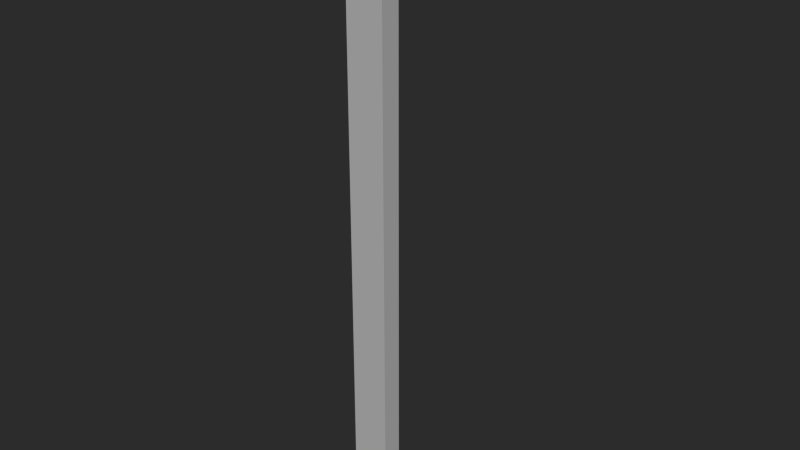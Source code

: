 # Source: level1.blend  (saved by Blender 2.69.0; exported with 4.5.12 LTS)
import bpy
from mathutils import Matrix  # noqa: F401  (used for matrix-valued properties, if any)

bpy.ops.wm.read_factory_settings(use_empty=True)
scene = bpy.context.scene
scene.name = 'Scene'

# ---- collections
col_collection_1 = bpy.data.collections.new('Collection 1'); scene.collection.children.link(col_collection_1)

# ---- materials (node trees are filled in below, after node groups)
mat_stone = bpy.data.materials.new('Stone')
mat_stone.alpha_threshold = 0.0
mat_stone.use_transparent_shadow = False
mat_stone.diffuse_color = (0.49, 0.49, 0.49, 1.0)
mat_stone.roughness = 0.5
mat_stone.line_color = (0.0, 0.0, 0.0, 1.0)
mat_switch_002 = bpy.data.materials.new('Switch.002')
mat_switch_002.alpha_threshold = 0.0
mat_switch_002.use_transparent_shadow = False
mat_switch_002.diffuse_color = (0.8412, 0.8412, 0.8412, 1.0)
mat_switch_002.roughness = 0.5
mat_switch_002.line_color = (0.0, 0.0, 0.0, 1.0)
mat_switch2 = bpy.data.materials.new('Switch2')
mat_switch2.alpha_threshold = 0.0
mat_switch2.use_transparent_shadow = False
mat_switch2.diffuse_color = (0.3844, 0.3844, 0.3844, 1.0)
mat_switch2.roughness = 0.5
mat_switch2.line_color = (0.0, 0.0, 0.0, 1.0)
mat_darkstone_006 = bpy.data.materials.new('DarkStone.006')
mat_darkstone_006.alpha_threshold = 0.0
mat_darkstone_006.use_transparent_shadow = False
mat_darkstone_006.diffuse_color = (0.152, 0.152, 0.152, 1.0)
mat_darkstone_006.roughness = 0.5
mat_darkstone_006.line_color = (0.0, 0.0, 0.0, 1.0)
mat_darkstone = bpy.data.materials.new('DarkStone')
mat_darkstone.alpha_threshold = 0.0
mat_darkstone.use_transparent_shadow = False
mat_darkstone.diffuse_color = (0.152, 0.152, 0.152, 1.0)
mat_darkstone.roughness = 0.5
mat_darkstone.line_color = (0.0, 0.0, 0.0, 1.0)
mat_material_001 = bpy.data.materials.new('Material.001')
mat_material_001.alpha_threshold = 0.0
mat_material_001.use_transparent_shadow = False
mat_material_001.diffuse_color = (0.3931, 0.3931, 0.3931, 1.0)
mat_material_001.roughness = 0.5
mat_material_001.line_color = (0.0, 0.0, 0.0, 1.0)
mat_material_002 = bpy.data.materials.new('Material.002')
mat_material_002.alpha_threshold = 0.0
mat_material_002.use_transparent_shadow = False
mat_material_002.diffuse_color = (0.2738, 0.2738, 0.2738, 1.0)
mat_material_002.roughness = 0.5
mat_material_002.line_color = (0.0, 0.0, 0.0, 1.0)
mat_stone_008 = bpy.data.materials.new('Stone.008')
mat_stone_008.alpha_threshold = 0.0
mat_stone_008.use_transparent_shadow = False
mat_stone_008.diffuse_color = (0.49, 0.49, 0.49, 1.0)
mat_stone_008.roughness = 0.5
mat_stone_008.line_color = (0.0, 0.0, 0.0, 1.0)
mat_darkstone_008 = bpy.data.materials.new('DarkStone.008')
mat_darkstone_008.alpha_threshold = 0.0
mat_darkstone_008.use_transparent_shadow = False
mat_darkstone_008.diffuse_color = (0.152, 0.152, 0.152, 1.0)
mat_darkstone_008.roughness = 0.5
mat_darkstone_008.line_color = (0.0, 0.0, 0.0, 1.0)
mat_stone_009 = bpy.data.materials.new('Stone.009')
mat_stone_009.alpha_threshold = 0.0
mat_stone_009.use_transparent_shadow = False
mat_stone_009.diffuse_color = (0.49, 0.49, 0.49, 1.0)
mat_stone_009.roughness = 0.5
mat_stone_009.line_color = (0.0, 0.0, 0.0, 1.0)
mat_darkstone_009 = bpy.data.materials.new('DarkStone.009')
mat_darkstone_009.alpha_threshold = 0.0
mat_darkstone_009.use_transparent_shadow = False
mat_darkstone_009.diffuse_color = (0.152, 0.152, 0.152, 1.0)
mat_darkstone_009.roughness = 0.5
mat_darkstone_009.line_color = (0.0, 0.0, 0.0, 1.0)
mat_exit_002 = bpy.data.materials.new('Exit.002')
mat_exit_002.alpha_threshold = 0.0
mat_exit_002.use_transparent_shadow = False
mat_exit_002.diffuse_color = (0.3343, 0.1586, 0.06393, 1.0)
mat_exit_002.roughness = 0.5
mat_exit_002.line_color = (0.0, 0.0, 0.0, 1.0)
mat_stone_011 = bpy.data.materials.new('Stone.011')
mat_stone_011.alpha_threshold = 0.0
mat_stone_011.use_transparent_shadow = False
mat_stone_011.diffuse_color = (0.49, 0.49, 0.49, 1.0)
mat_stone_011.roughness = 0.5
mat_stone_011.line_color = (0.0, 0.0, 0.0, 1.0)
mat_darkstone_011 = bpy.data.materials.new('DarkStone.011')
mat_darkstone_011.alpha_threshold = 0.0
mat_darkstone_011.use_transparent_shadow = False
mat_darkstone_011.diffuse_color = (0.152, 0.152, 0.152, 1.0)
mat_darkstone_011.roughness = 0.5
mat_darkstone_011.line_color = (0.0, 0.0, 0.0, 1.0)
mat_stone_012 = bpy.data.materials.new('Stone.012')
mat_stone_012.alpha_threshold = 0.0
mat_stone_012.use_transparent_shadow = False
mat_stone_012.diffuse_color = (0.49, 0.49, 0.49, 1.0)
mat_stone_012.roughness = 0.5
mat_stone_012.line_color = (0.0, 0.0, 0.0, 1.0)
mat_darkstone_012 = bpy.data.materials.new('DarkStone.012')
mat_darkstone_012.alpha_threshold = 0.0
mat_darkstone_012.use_transparent_shadow = False
mat_darkstone_012.diffuse_color = (0.152, 0.152, 0.152, 1.0)
mat_darkstone_012.roughness = 0.5
mat_darkstone_012.line_color = (0.0, 0.0, 0.0, 1.0)
mat_switch_003 = bpy.data.materials.new('Switch.003')
mat_switch_003.alpha_threshold = 0.0
mat_switch_003.use_transparent_shadow = False
mat_switch_003.diffuse_color = (0.05127, 0.01444, 0.09306, 1.0)
mat_switch_003.roughness = 0.5
mat_switch_003.line_color = (0.0, 0.0, 0.0, 1.0)

# ---- material node trees

# ---- world
world_world = bpy.data.worlds.new('World'); scene.world = world_world
world_world.color = (0.02539, 0.02539, 0.02539)
world_world.use_sun_shadow = False
world_world.sun_shadow_jitter_overblur = 0.0
world_world.cycles.sampling_method = 'MANUAL'
world_world.cycles.sample_map_resolution = 256

# ---- cameras
cam_playercam = bpy.data.cameras.new('PlayerCam')
cam_playercam.clip_end = 100.0
cam_playercam.lens = 35.0
cam_playercam.sensor_width = 32.0
cam_playercam.sensor_height = 18.0
cam_playercam.dof.focus_distance = 0.0
cam_playercam.dof.aperture_fstop = 128.0

# ---- meshes
me_plane_002 = bpy.data.meshes.new('Plane.002')
me_plane_002.from_pydata([(0.0, -1.5, -1.667), (0.0, 1.5, -1.667), (0.0, -1.5, -0.6667), (0.0, 1.5, -0.6667), (0.0, -1.5, 2.333), (0.0, 1.5, 2.333)], [], [(3, 5, 4, 2, 0, 1)])
me_plane_002.use_remesh_preserve_volume = False
me_plane_002.use_remesh_preserve_attributes = False
me_plane_002.use_mirror_vertex_groups = False
me_plane_002.update()
me_plane_001 = bpy.data.meshes.new('Plane.001')
me_plane_001.from_pydata([(2.0, -17.0, 0.0), (-1.0, -17.0, 0.0), (2.0, 4.0, 0.0), (-1.0, 4.0, 0.0), (2.0, 7.0, 0.0), (-1.0, 7.0, 0.0), (-9.0, 4.0, 0.0), (-9.0, 7.0, 0.0), (2.0, -20.0, 0.0), (-1.0, -20.0, 0.0), (-10.0, -17.0, 0.0), (-10.0, -20.0, 0.0), (2.0, -17.0, 4.0), (-1.0, -17.0, 4.0), (2.0, 4.0, 4.0), (-1.0, 4.0, 4.0), (2.0, 7.0, 4.0), (-1.0, 7.0, 4.0), (-9.0, 4.0, 4.0), (-9.0, 7.0, 4.0), (2.0, -20.0, 4.0), (-1.0, -20.0, 4.0), (-10.0, -17.0, 4.0), (-10.0, -20.0, 4.0)], [], [(1, 0, 2, 3), (3, 2, 4, 5), (3, 5, 7, 6), (0, 1, 9, 8), (9, 1, 10, 11), (13, 15, 14, 12), (15, 17, 16, 14), (15, 18, 19, 17), (12, 20, 21, 13), (21, 23, 22, 13), (1, 13, 22, 10), (11, 23, 21, 9), (8, 20, 12, 0), (9, 21, 20, 8), (5, 17, 19, 7), (6, 18, 15, 3), (2, 14, 16, 4), (4, 16, 17, 5), (0, 12, 14, 2), (3, 15, 13, 1)])
me_plane_001.materials.append(mat_stone)
me_plane_001.use_remesh_preserve_volume = False
me_plane_001.use_remesh_preserve_attributes = False
me_plane_001.use_mirror_vertex_groups = False
me_plane_001.update()
me_plane = bpy.data.meshes.new('Plane')
me_plane.from_pydata([(1.0, -3.0, -3.0), (-2.0, -3.0, -3.0), (1.0, 10.0, -3.0), (-2.0, 10.0, -3.0), (1.0, -6.0, -3.0), (-2.0, -6.0, -3.0), (11.0, -3.0, -3.0), (11.0, -6.0, -3.0), (1.0, -3.0, 1.0), (-2.0, -3.0, 1.0), (1.0, 10.0, 1.0), (-2.0, 10.0, 1.0), (1.0, -6.0, 1.0), (-2.0, -6.0, 1.0), (11.0, -3.0, 1.0), (11.0, -6.0, 1.0)], [], [(1, 0, 2, 3), (0, 1, 5, 4), (0, 4, 7, 6), (9, 11, 10, 8), (8, 12, 13, 9), (8, 14, 15, 12), (4, 12, 15, 7), (6, 14, 8, 0), (1, 9, 13, 5), (5, 13, 12, 4), (0, 8, 10, 2), (3, 11, 9, 1)])
me_plane.materials.append(mat_stone)
me_plane.use_remesh_preserve_volume = False
me_plane.use_remesh_preserve_attributes = False
me_plane.use_mirror_vertex_groups = False
me_plane.update()
me_cube_001 = bpy.data.meshes.new('Cube.001')
me_cube_001.from_pydata([(-0.7776, -0.7776, -0.7776), (-0.7776, -0.7776, 0.7776), (-0.7776, 0.7776, -0.7776), (-0.7776, 0.7776, 0.7776), (0.7776, -0.7776, -0.7776), (0.7776, -0.7776, 0.7776), (0.7776, 0.7776, -0.7776), (0.7776, 0.7776, 0.7776)], [], [(1, 3, 2, 0), (3, 7, 6, 2), (7, 5, 4, 6), (5, 1, 0, 4), (0, 2, 6, 4), (5, 7, 3, 1)])
me_cube_001.use_remesh_preserve_volume = False
me_cube_001.use_remesh_preserve_attributes = False
me_cube_001.use_mirror_vertex_groups = False
me_cube_001.update()
me_cube_011 = bpy.data.meshes.new('Cube.011')
me_cube_011.from_pydata([(-0.1, -0.4, -0.4), (-0.1, -0.4, 0.4), (-0.1, 0.4, -0.4), (-0.1, 0.4, 0.4), (0.1, -0.4, -0.4), (0.1, -0.4, 0.4), (0.1, 0.4, -0.4), (0.1, 0.4, 0.4), (-0.1, -0.4, 0.0), (-0.1, 0.0, 0.4), (-0.1, 0.4, 0.0), (-0.1, 0.0, -0.4), (-0.1, -0.4, 0.2), (-0.1, 0.2, 0.4), (-0.1, 0.4, -0.2), (-0.1, -0.2, -0.4), (-0.1, -0.4, -0.2), (-0.1, -0.2, 0.4), (-0.1, 0.4, 0.2), (-0.1, 0.2, -0.4), (-0.1, -0.4, 0.3), (-0.1, 0.3, 0.4), (-0.1, 0.4, -0.3), (-0.1, -0.3, -0.4), (-0.1, -0.4, -0.1), (-0.1, -0.1, 0.4), (-0.1, 0.4, 0.1), (-0.1, 0.1, -0.4), (-0.1, 0.0, -0.3), (-0.1, -0.3, 0.0), (-0.1, -0.4, 0.1), (-0.1, 0.1, 0.4), (-0.1, 0.4, -0.1), (-0.1, -0.1, -0.4), (-0.1, -0.4, -0.3), (-0.1, -0.3, 0.4), (-0.1, 0.4, 0.3), (-0.1, 0.3, -0.4), (-0.1, 0.0, 0.3), (-0.1, 0.3, 0.0), (-0.1, 0.2, 0.3), (-0.1, 0.3, 0.2), (-0.1, -0.2, 0.3), (-0.1, -0.3, 0.2), (-0.1, -0.2, -0.3), (-0.1, -0.3, -0.2), (-0.1, 0.2, -0.3), (-0.1, 0.3, -0.2), (-0.1, 0.3, -0.1), (-0.1, 0.1, -0.3), (-0.1, -0.3, -0.1), (-0.1, -0.3, -0.3), (-0.1, -0.1, 0.3), (-0.1, -0.3, 0.3), (-0.1, -0.3, 0.1), (-0.1, 0.3, 0.3), (-0.1, 0.1, 0.3), (-0.1, 0.3, 0.1), (-0.1, -0.1, -0.3), (-0.1, 0.3, -0.3)], [], [(3, 7, 6, 2, 22, 14, 32, 10, 26, 18, 36), (7, 5, 4, 6), (5, 1, 20, 12, 30, 8, 24, 16, 34, 0, 4), (0, 23, 15, 33, 11, 27, 19, 37, 2, 6, 4), (5, 7, 3, 21, 13, 31, 9, 25, 17, 35, 1), (26, 10, 32, 14, 22, 59, 47, 48, 39, 57, 41, 55, 36, 18), (59, 22, 2, 37, 19, 27, 11, 33, 15, 23, 51, 44, 58, 28, 49, 46), (52, 38, 56, 40, 55, 41, 57, 39, 48, 47, 59, 46, 49, 28, 58, 44, 51, 45, 50, 29, 54, 43, 53, 42), (17, 25, 9, 31, 13, 21, 3, 36, 55, 40, 56, 38, 52, 42, 53, 20, 1, 35), (50, 45, 51, 23, 0, 34, 16, 24, 8, 30, 12, 20, 53, 43, 54, 29)])
me_cube_011.polygons.foreach_set('material_index', [1, 0, 1, 1, 1, 2, 2, 0, 2, 2])
me_cube_011.materials.append(mat_switch_002)
me_cube_011.materials.append(mat_switch2)
me_cube_011.materials.append(mat_darkstone_006)
me_cube_011.use_remesh_preserve_volume = False
me_cube_011.use_remesh_preserve_attributes = False
me_cube_011.use_mirror_vertex_groups = False
me_cube_011.update()
me_plane_006 = bpy.data.meshes.new('Plane.006')
me_plane_006.from_pydata([(15.5, -5.0, -7.5), (15.5, -2.0, -7.5), (15.5, -1.0, -7.5), (15.5, -6.0, -7.5), (14.5, -5.0, -7.5), (14.5, -2.0, -7.5), (14.5, -1.0, -7.5), (14.5, -6.0, -7.5), (15.5, 7.0, -7.5), (14.5, 7.0, -7.5), (15.5, 8.0, -7.5), (14.5, 8.0, -7.5), (15.5, -7.0, -7.5), (14.5, -7.0, -7.5), (15.5, -8.0, -7.5), (14.5, -8.0, -7.5), (4.5, -5.0, -7.5), (4.5, -2.0, -7.5), (4.5, -1.0, -7.5), (4.5, -6.0, -7.5), (4.5, 7.0, -7.5), (4.5, 8.0, -7.5), (4.5, -7.0, -7.5), (4.5, -8.0, -7.5), (2.5, -5.0, -7.5), (2.5, -2.0, -7.5), (2.5, -1.0, -7.5), (2.5, -6.0, -7.5), (2.5, 7.0, -7.5), (2.5, 8.0, -7.5), (2.5, -7.0, -7.5), (2.5, -8.0, -7.5), (-1.5, -5.0, -7.5), (-1.5, -2.0, -7.5), (-1.5, -1.0, -7.5), (-1.5, -6.0, -7.5), (-1.5, 7.0, -7.5), (-1.5, 8.0, -7.5), (-1.5, -7.0, -7.5), (-1.5, -8.0, -7.5), (-0.5, -5.0, -7.5), (-0.5, -2.0, -7.5), (-0.5, -1.0, -7.5), (-0.5, -6.0, -7.5), (-0.5, 7.0, -7.5), (-0.5, 8.0, -7.5), (-0.5, -7.0, -7.5), (-0.5, -8.0, -7.5), (-11.5, 8.0, -3.5), (-11.5, 7.0, -3.5), (-11.5, -7.0, -3.5), (-11.5, -7.0, -2.5), (-11.5, 7.0, -2.5), (-11.5, 8.0, -2.5), (-11.5, -8.0, -2.5), (-11.5, -8.0, -3.5), (15.5, -5.0, -3.5), (15.5, -2.0, -3.5), (15.5, -1.0, -3.5), (15.5, -6.0, -3.5), (14.5, -1.0, -3.5), (14.5, -2.0, -3.5), (14.5, -5.0, -3.5), (14.5, -6.0, -3.5), (15.5, 7.0, -3.5), (14.5, 7.0, -3.5), (15.5, 8.0, -3.5), (14.5, 8.0, -3.5), (14.5, -7.0, -3.5), (15.5, -7.0, -3.5), (14.5, -8.0, -3.5), (15.5, -8.0, -3.5), (4.5, 8.0, -3.5), (4.5, 7.0, -3.5), (4.5, -7.0, -3.5), (4.5, -8.0, -3.5), (2.5, 8.0, -3.5), (2.5, 7.0, -3.5), (2.5, -7.0, -3.5), (2.5, -8.0, -3.5), (-1.5, 8.0, -3.5), (-1.5, 7.0, -3.5), (-1.5, -7.0, -3.5), (-1.5, -8.0, -3.5), (-0.5, -2.0, -3.5), (-0.5, -5.0, -3.5), (-0.5, -1.0, -3.5), (-0.5, -6.0, -3.5), (-0.5, 7.0, -3.5), (-0.5, 8.0, -3.5), (-0.5, -7.0, -3.5), (-0.5, -8.0, -3.5), (-1.5, -2.0, -3.5), (-1.5, -5.0, -3.5), (-1.5, -1.0, -3.5), (-1.5, -6.0, -3.5), (-11.5, -5.0, -2.5), (-11.5, -5.0, -3.5), (-11.5, -2.0, -3.5), (-11.5, -2.0, -2.5), (15.5, -1.0, -2.5), (15.5, -2.0, -2.5), (15.5, -5.0, -2.5), (15.5, -6.0, -2.5), (14.5, -1.0, -2.5), (14.5, -2.0, -2.5), (14.5, -5.0, -2.5), (14.5, -6.0, -2.5), (15.5, 7.0, -2.5), (14.5, 7.0, -2.5), (15.5, 8.0, -2.5), (14.5, 8.0, -2.5), (14.5, -7.0, -2.5), (15.5, -7.0, -2.5), (14.5, -8.0, -2.5), (15.5, -8.0, -2.5), (4.5, 8.0, -2.5), (4.5, 7.0, -2.5), (4.5, -7.0, -2.5), (4.5, -8.0, -2.5), (2.5, 8.0, -2.5), (2.5, 7.0, -2.5), (2.5, -7.0, -2.5), (2.5, -8.0, -2.5), (-1.5, 8.0, -2.5), (-1.5, 7.0, -2.5), (-1.5, -7.0, -2.5), (-1.5, -8.0, -2.5), (-0.5, -2.0, -2.5), (-0.5, -5.0, -2.5), (-0.5, -1.0, -2.5), (-0.5, -6.0, -2.5), (-0.5, 7.0, -2.5), (-0.5, 8.0, -2.5), (-0.5, -7.0, -2.5), (-0.5, -8.0, -2.5), (-1.5, -2.0, -2.5), (-1.5, -5.0, -2.5), (-1.5, -1.0, -2.5), (-1.5, -6.0, -2.5), (-11.5, -1.0, -3.5), (-11.5, -1.0, -2.5), (-11.5, -6.0, -2.5), (-11.5, -6.0, -3.5), (-14.5, -6.0, -2.5), (-14.5, -7.0, -2.5), (-14.5, 7.0, -2.5), (-14.5, -1.0, -2.5), (-14.5, -7.0, -3.5), (-14.5, -8.0, -3.5), (-14.5, -6.0, -3.5), (-14.5, 8.0, -3.5), (-14.5, 7.0, -3.5), (-14.5, -1.0, -3.5), (-14.5, 8.0, -2.5), (-14.5, -5.0, -2.5), (-14.5, -2.0, -2.5), (-14.5, -8.0, -2.5), (-14.5, -5.0, -3.5), (-14.5, -2.0, -3.5), (-15.5, -6.0, -2.5), (-15.5, -7.0, -2.5), (-15.5, 7.0, -2.5), (-15.5, -1.0, -2.5), (-15.5, -7.0, -3.5), (-15.5, -8.0, -3.5), (-15.5, -6.0, -3.5), (-15.5, 8.0, -3.5), (-15.5, 7.0, -3.5), (-15.5, -1.0, -3.5), (-15.5, 8.0, -2.5), (-15.5, -5.0, -2.5), (-15.5, -2.0, -2.5), (-15.5, -8.0, -2.5), (-15.5, -5.0, -3.5), (-15.5, -2.0, -3.5), (-14.5, -6.0, 1.5), (-14.5, -7.0, 1.5), (-1.5, 7.0, 1.5), (-11.5, 7.0, 1.5), (-11.5, 8.0, 1.5), (-1.5, 8.0, 1.5), (-11.5, -8.0, 1.5), (-1.5, -8.0, 1.5), (-1.5, -7.0, 1.5), (-11.5, -7.0, 1.5), (15.5, -1.0, 1.5), (15.5, -2.0, 1.5), (15.5, -5.0, 1.5), (15.5, -6.0, 1.5), (14.5, -1.0, 1.5), (14.5, -2.0, 1.5), (14.5, -5.0, 1.5), (14.5, -6.0, 1.5), (15.5, 7.0, 1.5), (14.5, 7.0, 1.5), (15.5, 8.0, 1.5), (14.5, 8.0, 1.5), (14.5, -7.0, 1.5), (15.5, -7.0, 1.5), (14.5, -8.0, 1.5), (15.5, -8.0, 1.5), (4.5, 8.0, 1.5), (4.5, 7.0, 1.5), (4.5, -7.0, 1.5), (4.5, -8.0, 1.5), (2.5, 8.0, 1.5), (2.5, 7.0, 1.5), (2.5, -7.0, 1.5), (2.5, -8.0, 1.5), (-14.5, 7.0, 1.5), (-14.5, -1.0, 1.5), (-15.5, -7.0, 1.5), (-15.5, -6.0, 1.5), (-14.5, -5.0, 1.5), (-14.5, -2.0, 1.5), (-14.5, -8.0, 1.5), (-14.5, 8.0, 1.5), (-15.5, -1.0, 1.5), (-15.5, 7.0, 1.5), (-15.5, -5.0, 1.5), (-15.5, -2.0, 1.5), (-15.5, -8.0, 1.5), (-15.5, 8.0, 1.5), (-14.5, -6.0, 2.5), (-14.5, -7.0, 2.5), (-1.5, 7.0, 2.5), (-11.5, 7.0, 2.5), (-11.5, 8.0, 2.5), (-1.5, 8.0, 2.5), (-11.5, -8.0, 2.5), (-1.5, -8.0, 2.5), (-1.5, -7.0, 2.5), (-11.5, -7.0, 2.5), (15.5, -1.0, 2.5), (15.5, -2.0, 2.5), (15.5, -5.0, 2.5), (15.5, -6.0, 2.5), (14.5, -1.0, 2.5), (14.5, -2.0, 2.5), (14.5, -5.0, 2.5), (14.5, -6.0, 2.5), (15.5, 7.0, 2.5), (14.5, 7.0, 2.5), (15.5, 8.0, 2.5), (14.5, 8.0, 2.5), (14.5, -7.0, 2.5), (15.5, -7.0, 2.5), (14.5, -8.0, 2.5), (15.5, -8.0, 2.5), (4.5, 8.0, 2.5), (4.5, 7.0, 2.5), (4.5, -7.0, 2.5), (4.5, -8.0, 2.5), (2.5, 8.0, 2.5), (2.5, 7.0, 2.5), (2.5, -7.0, 2.5), (2.5, -8.0, 2.5), (-14.5, 7.0, 2.5), (-14.5, -1.0, 2.5), (-15.5, -7.0, 2.5), (-15.5, -6.0, 2.5), (-14.5, -5.0, 2.5), (-14.5, -2.0, 2.5), (-14.5, -8.0, 2.5), (-14.5, 8.0, 2.5), (-15.5, -1.0, 2.5), (-15.5, 7.0, 2.5), (-15.5, -5.0, 2.5), (-15.5, -2.0, 2.5), (-15.5, -8.0, 2.5), (-15.5, 8.0, 2.5), (14.5, -1.0, -3.0), (4.5, -7.0, -3.0), (14.5, 7.0, -3.0), (14.5, -2.0, -3.0), (14.5, -7.0, -3.0), (4.5, 7.0, -3.0), (2.5, -7.0, -3.0), (14.5, -6.0, -3.0), (14.5, -5.0, -3.0), (2.5, 7.0, -3.0), (-1.5, -7.0, -3.0), (-1.5, 7.0, -3.0), (-0.5, -2.0, -3.0), (-0.5, -5.0, -3.0), (-0.5, -1.0, -3.0), (-0.5, 7.0, -3.0), (-1.5, 8.0, 6.5), (-11.5, 8.0, 6.5), (-11.5, 7.0, 6.5), (-1.5, 7.0, 6.5), (-14.5, -7.0, 6.5), (-14.5, -6.0, 6.5), (-0.5, -8.0, 1.5), (-0.5, 8.0, 1.5), (-0.5, -8.0, 2.5), (-0.5, -7.0, 2.5), (-0.5, 7.0, 2.5), (-0.5, 8.0, 2.5), (-11.5, -8.0, 6.5), (-1.5, -8.0, 6.5), (-1.5, -7.0, 6.5), (-11.5, -7.0, 6.5), (-0.5, -7.0, 6.5), (-0.5, 8.0, 6.5), (-14.5, 7.0, 6.5), (-14.5, -1.0, 6.5), (-15.5, -7.0, 6.5), (-15.5, -6.0, 6.5), (-14.5, -2.0, 6.5), (-14.5, -8.0, 6.5), (-14.5, 8.0, 6.5), (-15.5, -1.0, 6.5), (-15.5, 7.0, 6.5), (-15.5, -2.0, 6.5), (-15.5, -8.0, 6.5), (-15.5, 8.0, 6.5), (-0.5, -8.0, 6.5), (-0.5, 7.0, 6.5), (-15.5, -1.0, 7.5), (-14.5, -1.0, 7.5), (-14.5, 8.0, 7.5), (-14.5, 7.0, 7.5), (-14.5, -7.0, 7.5), (-14.5, -8.0, 7.5), (-14.5, -2.0, 7.5), (-14.5, -6.0, 7.5), (-15.5, -6.0, 7.5), (-15.5, -7.0, 7.5), (-11.5, 8.0, 7.5), (-11.5, 7.0, 7.5), (-0.5, 8.0, 7.5), (-1.5, 8.0, 7.5), (-0.5, -7.0, 7.5), (-1.5, -7.0, 7.5), (-1.5, -8.0, 7.5), (-1.5, 7.0, 7.5), (-11.5, -7.0, 7.5), (-11.5, -8.0, 7.5), (-15.5, 7.0, 7.5), (-15.5, -2.0, 7.5), (-15.5, -8.0, 7.5), (-15.5, 8.0, 7.5), (-0.5, -8.0, 7.5), (-0.5, 7.0, 7.5), (-14.5, -5.0, 6.5), (-15.5, -5.0, 6.5), (-14.5, -5.0, 7.5), (-15.5, -5.0, 7.5), (-11.5, -6.0, 2.5), (-11.5, -1.0, 2.5), (-11.5, -5.0, 2.5), (-11.5, -2.0, 2.5), (-0.5, -6.0, -2.5), (-0.5, -7.0, -2.5), (-1.5, -7.0, -2.5), (-1.5, -6.0, -2.5), (-0.5, -6.0, -2.5), (-0.5, -7.0, -2.5), (-1.5, -7.0, -2.5), (-1.5, -6.0, -2.5), (1.5, -6.0, -3.5), (1.5, -7.0, -3.5), (1.5, -6.0, -2.5), (1.5, -7.0, -2.5), (-0.5, -4.595, -3.5), (1.5, -5.0, -3.5), (1.5, -4.595, -3.5), (-0.5, -5.0, -4.5), (-0.5, -6.0, -4.5), (-0.5, -7.0, -4.5), (1.5, -6.0, -4.5), (1.5, -7.0, -4.5), (1.5, -5.0, -4.5), (1.5, -4.595, -4.5), (-0.5, -4.595, -4.5), (-11.5, -1.0, 1.5), (-11.5, -2.0, 1.5), (-11.5, 7.0, 1.5), (-11.5, -5.0, 1.5), (-11.5, -6.0, 1.5), (-11.5, -7.0, 1.5), (0.5, -7.0, 1.5), (0.5, 7.0, 1.5), (-1.5, 0.0, 1.5), (-0.5, -7.0, 1.5), (-1.5, 3.5, 1.5), (-0.5, 7.0, 1.5), (-1.5, -3.5, 1.5), (-0.5, 0.0, 1.5), (-0.5, -3.5, 1.5), (-0.5, 3.5, 1.5)], [], [(10, 11, 67, 66), (2, 8, 64, 58), (9, 6, 60, 65), (11, 21, 72, 67), (305, 288, 333, 332), (160, 161, 212, 213), (0, 1, 5, 4), (36, 28, 77, 81), (159, 158, 174, 175), (5, 1, 57, 61), (30, 38, 82, 78), (148, 149, 165, 164), (5, 6, 18, 17), (6, 9, 20, 18), (13, 7, 19, 22), (7, 4, 16, 19), (0, 4, 62, 56), (4, 5, 17, 16), (17, 18, 26, 25), (20, 9, 65, 73), (308, 316, 342, 329), (19, 16, 24, 27), (16, 17, 25, 24), (22, 19, 27, 30), (18, 20, 28, 26), (114, 115, 201, 200), (126, 139, 142, 51), (27, 24, 32, 35), (24, 25, 33, 32), (30, 27, 35, 38), (26, 28, 36, 34), (25, 26, 34, 33), (4, 7, 63, 62), (35, 32, 40, 43), (32, 33, 41, 40), (38, 35, 43, 46), (34, 36, 44, 42), (33, 34, 42, 41), (83, 127, 54, 55), (6, 5, 61, 60), (13, 22, 74, 68), (138, 125, 52, 141), (23, 15, 70, 75), (47, 39, 83, 91), (72, 76, 120, 116), (281, 277, 117, 121), (280, 279, 107, 106), (273, 278, 122, 118), (82, 83, 55, 50), (272, 275, 105, 104), (79, 75, 119, 123), (95, 82, 50, 143), (139, 137, 96, 142), (93, 95, 143, 97), (67, 72, 116, 111), (136, 138, 141, 99), (277, 274, 109, 117), (94, 92, 98, 140), (276, 273, 118, 112), (81, 94, 140, 49), (75, 70, 114, 119), (91, 83, 127, 135), (40, 41, 84, 85), (8, 10, 66, 64), (41, 42, 86, 84), (80, 81, 49, 48), (43, 40, 85, 87), (12, 3, 59, 69), (49, 140, 153, 152), (42, 44, 88, 86), (7, 13, 68, 63), (15, 14, 71, 70), (46, 43, 87, 90), (31, 23, 75, 79), (14, 12, 69, 71), (22, 30, 78, 74), (44, 36, 81, 88), (28, 20, 73, 77), (37, 45, 89, 80), (21, 29, 76, 72), (3, 0, 56, 59), (170, 162, 219, 223), (121, 117, 203, 207), (106, 107, 193, 192), (107, 112, 198, 193), (161, 173, 222, 212), (118, 122, 208, 204), (104, 105, 191, 190), (157, 54, 182, 216), (124, 53, 180, 181), (113, 103, 189, 199), (172, 171, 220, 221), (101, 100, 186, 187), (202, 206, 254, 250), (129, 128, 136, 137), (143, 50, 148, 150), (96, 99, 156, 155), (128, 130, 138, 136), (98, 97, 158, 159), (48, 49, 152, 151), (131, 129, 137, 139), (278, 282, 126, 122), (274, 272, 104, 109), (99, 141, 147, 156), (283, 281, 121, 125), (58, 64, 108, 100), (140, 98, 159, 153), (66, 67, 111, 110), (285, 284, 128, 129), (284, 286, 130, 128), (64, 66, 110, 108), (65, 60, 272, 274), (286, 287, 132, 130), (69, 59, 103, 113), (279, 276, 112, 107), (59, 56, 102, 103), (86, 88, 287, 286), (70, 71, 115, 114), (57, 58, 100, 101), (71, 69, 113, 115), (287, 283, 125, 132), (1, 2, 58, 57), (80, 89, 133, 124), (61, 57, 56, 62), (123, 119, 205, 209), (275, 61, 62, 280), (56, 57, 101, 102), (38, 39, 83, 82), (35, 38, 82, 95), (37, 36, 81, 80), (36, 34, 94, 81), (32, 35, 95, 93), (34, 33, 92, 94), (33, 32, 93, 92), (137, 136, 99, 96), (92, 93, 97, 98), (124, 80, 48, 53), (51, 145, 177, 185), (134, 131, 354, 355), (130, 132, 125, 138), (163, 172, 221, 218), (102, 101, 187, 188), (153, 159, 175, 169), (103, 102, 188, 189), (147, 146, 210, 211), (51, 142, 144, 145), (53, 48, 151, 154), (55, 54, 157, 149), (141, 52, 146, 147), (50, 55, 149, 148), (108, 110, 196, 194), (97, 143, 150, 158), (142, 96, 155, 144), (166, 164, 161, 160), (167, 168, 162, 170), (168, 169, 163, 162), (164, 165, 173, 161), (175, 174, 171, 172), (169, 175, 172, 163), (174, 166, 160, 171), (150, 148, 164, 166), (171, 160, 213, 220), (151, 152, 168, 167), (105, 106, 192, 191), (152, 153, 169, 168), (146, 52, 179, 210), (154, 151, 167, 170), (149, 157, 173, 165), (158, 150, 166, 174), (111, 116, 202, 197), (211, 210, 258, 259), (200, 201, 249, 248), (216, 182, 230, 264), (177, 176, 224, 225), (192, 193, 241, 240), (188, 187, 235, 236), (193, 198, 246, 241), (185, 177, 225, 233), (190, 191, 239, 238), (191, 192, 240, 239), (199, 189, 237, 247), (210, 179, 227, 258), (209, 205, 253, 257), (189, 188, 236, 237), (217, 223, 271, 265), (180, 217, 265, 228), (187, 186, 234, 235), (222, 216, 264, 270), (194, 196, 244, 242), (197, 202, 250, 245), (184, 185, 233, 232), (196, 197, 245, 244), (116, 120, 206, 202), (115, 113, 199, 201), (162, 163, 218, 219), (54, 127, 183, 182), (126, 51, 185, 184), (173, 157, 216, 222), (301, 318, 344, 336), (144, 155, 214, 176), (154, 170, 223, 217), (122, 126, 184, 386, 383, 208), (119, 114, 200, 205), (156, 147, 211, 215), (109, 104, 190, 195), (125, 121, 207, 384, 388, 178), (112, 118, 204, 198), (155, 156, 215, 214), (145, 144, 176, 177), (100, 108, 194, 186), (52, 125, 178, 179), (117, 109, 195, 203), (110, 111, 197, 196), (53, 154, 217, 180), (228, 265, 312, 289), (237, 236, 240, 241), (235, 234, 238, 239), (238, 234, 242, 243), (243, 242, 244, 245), (237, 241, 246, 247), (247, 246, 248, 249), (248, 246, 252, 253), (243, 245, 250, 251), (253, 252, 256, 257), (251, 250, 254, 255), (231, 296, 318, 301), (262, 346, 293, 224), (235, 239, 240, 236), (265, 271, 317, 312), (346, 262, 268, 347), (298, 299, 305, 319), (232, 233, 303, 302), (270, 264, 311, 316), (230, 231, 301, 300), (262, 263, 269, 268), (267, 266, 313, 314), (259, 258, 306, 307), (213, 212, 260, 261), (201, 199, 247, 249), (219, 218, 266, 267), (176, 214, 262, 224), (294, 209, 257, 296), (215, 211, 259, 263), (255, 256, 252, 251), (179, 178, 226, 227), (205, 200, 248, 253), (214, 215, 263, 262), (195, 190, 238, 243), (212, 222, 270, 260), (181, 180, 228, 229), (198, 204, 252, 246), (186, 194, 242, 234), (295, 181, 229, 299), (223, 219, 267, 271), (182, 183, 231, 230), (203, 195, 243, 251), (203, 195, 198, 204, 208, 383, 386, 391, 390, 392, 388, 384, 207), (392, 387, 178, 388), (297, 256, 255, 298), (184, 232, 226, 178, 387, 385, 389), (251, 252, 246, 243), (81, 77, 281, 283), (63, 68, 276, 279), (85, 84, 284, 285), (84, 86, 286, 284), (105, 275, 280, 106), (88, 81, 283, 287), (78, 82, 282, 278), (68, 74, 273, 276), (73, 65, 274, 277), (60, 61, 275, 272), (74, 78, 278, 273), (62, 63, 279, 280), (77, 73, 277, 281), (87, 85, 285, 129, 131, 134, 90), (269, 263, 310, 315), (206, 295, 299, 254), (183, 294, 296, 231), (255, 254, 299, 298), (257, 256, 297, 296), (314, 313, 320, 340), (309, 308, 329, 328), (312, 317, 343, 322), (47, 31, 79, 91), (91, 79, 123, 135), (135, 123, 209, 294), (133, 124, 181, 295), (120, 133, 295, 206), (127, 135, 294, 183), (76, 89, 133, 120), (29, 45, 89, 76), (296, 297, 304, 318), (299, 229, 288, 305), (258, 227, 290, 306), (263, 259, 307, 310), (260, 270, 316, 308), (233, 225, 292, 303), (225, 224, 293, 292), (271, 267, 314, 317), (264, 230, 300, 311), (227, 226, 291, 290), (297, 298, 319, 304), (226, 232, 302, 291), (261, 260, 308, 309), (229, 228, 289, 288), (335, 334, 345, 337), (323, 322, 343, 340), (325, 324, 329, 342), (339, 338, 324, 325), (331, 330, 322, 323), (321, 323, 340, 320), (324, 327, 328, 329), (336, 335, 338, 339), (345, 332, 333, 337), (344, 334, 335, 336), (337, 333, 330, 331), (326, 321, 320, 341), (289, 312, 322, 330), (304, 319, 345, 334), (317, 314, 340, 343), (319, 305, 332, 345), (346, 347, 315, 310), (300, 301, 336, 339), (318, 304, 334, 344), (316, 311, 325, 342), (288, 289, 330, 333), (311, 300, 339, 325), (348, 326, 341, 349), (310, 307, 306, 290, 291, 302, 303, 292, 293, 346), (326, 348, 327, 324, 338, 335, 337, 331, 323, 321), (327, 348, 349, 328), (262, 352, 353, 263), (224, 350, 352, 262), (259, 263, 353, 351), (224, 225, 233, 350), (258, 259, 351, 227), (379, 377, 141, 52), (377, 378, 99, 141), (380, 96, 99, 378), (381, 142, 96, 380), (381, 382, 51, 142), (354, 357, 361, 358), (131, 139, 357, 354), (139, 126, 356, 357), (126, 134, 355, 356), (359, 358, 361, 360), (355, 354, 358, 359), (357, 356, 360, 361), (356, 355, 359, 360), (363, 362, 364, 365), (366, 85, 369, 376), (364, 362, 367), (363, 90, 371, 373), (370, 372, 373, 371), (370, 369, 374, 372), (374, 369, 376, 375), (367, 362, 372, 374), (87, 85, 369, 370), (367, 374, 375, 368), (90, 87, 370, 371), (362, 363, 373, 372), (367, 368, 364), (350, 233, 382, 381), (350, 381, 380, 352), (352, 380, 378, 353), (351, 353, 378, 377), (227, 351, 377, 379), (391, 389, 385, 390), (386, 184, 389, 391), (390, 385, 387, 392), (365, 364, 358, 359), (364, 368, 366, 358), (375, 376, 366, 368), (313, 315, 341, 320), (266, 269, 315, 313), (220, 213, 261, 268), (218, 221, 269, 266), (221, 220, 268, 269), (349, 341, 315, 347), (328, 349, 347, 309), (347, 268, 261, 309)])
me_plane_006.polygons.foreach_set('material_index', [0, 0, 0, 0, 0, 0, 1, 0, 0, 1, 0, 0, 0, 0, 0, 0, 1, 0, 0, 0, 0, 0, 0, 0, 0, 0, 0, 0, 0, 0, 0, 0, 1, 0, 0, 0, 0, 0, 0, 1, 0, 0, 0, 0, 0, 1, 1, 1, 0, 1, 0, 0, 0, 0, 0, 0, 1, 0, 1, 0, 0, 0, 0, 0, 0, 0, 0, 0, 0, 0, 0, 0, 0, 0, 0, 0, 0, 0, 0, 0, 0, 0, 0, 0, 0, 0, 0, 0, 0, 0, 0, 0, 0, 0, 1, 0, 0, 1, 0, 0, 1, 1, 1, 0, 1, 0, 0, 0, 1, 1, 0, 1, 1, 0, 1, 0, 1, 0, 0, 0, 0, 0, 0, 1, 0, 1, 0, 0, 0, 0, 0, 0, 0, 0, 0, 0, 0, 0, 0, 1, 0, 0, 0, 0, 0, 0, 0, 0, 0, 0, 0, 0, 0, 0, 0, 0, 0, 0, 0, 0, 0, 0, 0, 0, 0, 0, 0, 0, 0, 0, 0, 0, 0, 0, 0, 0, 0, 0, 0, 0, 0, 0, 0, 0, 0, 0, 0, 0, 0, 0, 1, 0, 0, 0, 0, 0, 0, 0, 0, 0, 0, 0, 0, 0, 0, 0, 0, 0, 0, 0, 0, 0, 0, 0, 0, 0, 0, 0, 0, 0, 0, 0, 0, 0, 0, 0, 1, 0, 0, 1, 0, 0, 0, 0, 1, 0, 0, 0, 0, 0, 0, 0, 0, 0, 1, 0, 0, 0, 0, 0, 0, 0, 0, 0, 0, 0, 0, 1, 0, 1, 0, 1, 1, 1, 1, 1, 0, 1, 1, 1, 1, 1, 1, 1, 1, 1, 0, 0, 0, 0, 0, 0, 0, 0, 0, 0, 0, 0, 0, 0, 0, 0, 0, 0, 1, 0, 0, 0, 0, 0, 0, 0, 0, 0, 0, 0, 0, 0, 0, 0, 0, 0, 0, 0, 0, 0, 0, 0, 0, 0, 0, 1, 0, 0, 0, 0, 0, 0, 0, 0, 0, 0, 1, 1, 0, 0, 0, 1, 0, 1, 0, 0, 0, 0, 0, 1, 0, 0, 0, 0, 0, 0, 0, 0, 0, 0, 0, 0, 0, 0, 0, 0, 1, 1, 1, 1, 1, 1, 1, 1, 0, 0, 0, 0, 0, 0, 0, 0, 0, 0, 0])
me_plane_006.materials.append(mat_stone)
me_plane_006.materials.append(mat_darkstone)
me_plane_006.use_remesh_preserve_volume = False
me_plane_006.use_remesh_preserve_attributes = False
me_plane_006.use_mirror_vertex_groups = False
me_plane_006.update()
me_plane_007 = bpy.data.meshes.new('Plane.007')
me_plane_007.from_pydata([(-6.0, -1.0, -2.0), (-6.0, 1.0, -2.0), (-6.0, -1.0, -1.8), (-6.0, 1.0, -1.8), (-5.6, -1.0, -1.8), (-5.6, 1.0, -1.8), (-5.2, -1.0, -1.6), (-5.2, 1.0, -1.6), (-5.6, -1.0, -1.6), (-5.6, 1.0, -1.6), (-5.2, -1.0, -1.4), (-5.2, 1.0, -1.4), (-4.8, -1.0, -1.4), (-4.8, 1.0, -1.4), (-4.4, -1.0, -1.2), (-4.4, 1.0, -1.2), (-4.8, -1.0, -1.2), (-4.8, 1.0, -1.2), (-4.4, -1.0, -1.0), (-4.4, 1.0, -1.0), (-4.0, -1.0, -1.0), (-4.0, 1.0, -1.0), (-3.6, -1.0, -0.8), (-3.6, 1.0, -0.8), (-4.0, -1.0, -0.8), (-4.0, 1.0, -0.8), (-3.6, -1.0, -0.6), (-3.6, 1.0, -0.6), (-3.2, -1.0, -0.6), (-3.2, 1.0, -0.6), (-2.8, -1.0, -0.4), (-2.8, 1.0, -0.4), (-3.2, -1.0, -0.4), (-3.2, 1.0, -0.4), (-2.8, -1.0, -0.2), (-2.8, 1.0, -0.2), (-2.4, -1.0, -0.2), (-2.4, 1.0, -0.2), (-2.0, -1.0, -2.0), (-2.0, 1.0, -2.0), (-2.4, -1.0, 2.384e-07), (-2.4, 1.0, 2.384e-07), (-2.0, -1.0, 2.384e-07), (-2.0, 1.0, 2.384e-07), (2.0, -1.0, -2.0), (2.0, 1.0, -2.0), (2.0, -1.0, 2.384e-07), (2.0, 1.0, 2.384e-07), (-2.0, -1.0, 0.0), (-2.0, 1.0, 0.0), (-2.0, -1.0, 0.2), (-2.0, 1.0, 0.2), (-1.6, -1.0, 0.2), (-1.6, 1.0, 0.2), (-1.2, -1.0, 0.4), (-1.2, 1.0, 0.4), (-1.6, -1.0, 0.4), (-1.6, 1.0, 0.4), (-1.2, -1.0, 0.6), (-1.2, 1.0, 0.6), (-0.8, -1.0, 0.6), (-0.8, 1.0, 0.6), (-0.4, -1.0, 0.8), (-0.4, 1.0, 0.8), (-0.8, -1.0, 0.8), (-0.8, 1.0, 0.8), (-0.4, -1.0, 1.0), (-0.4, 1.0, 1.0), (1.49e-08, -1.0, 1.0), (1.49e-08, 1.0, 1.0), (0.4, -1.0, 1.2), (0.4, 1.0, 1.2), (1.49e-08, -1.0, 1.2), (1.49e-08, 1.0, 1.2), (0.4, -1.0, 1.4), (0.4, 1.0, 1.4), (0.8, -1.0, 1.4), (0.8, 1.0, 1.4), (1.2, -1.0, 1.6), (1.2, 1.0, 1.6), (0.8, -1.0, 1.6), (0.8, 1.0, 1.6), (1.2, -1.0, 1.8), (1.2, 1.0, 1.8), (1.6, -1.0, 1.8), (1.6, 1.0, 1.8), (2.0, -1.0, 0.0), (2.0, 1.0, 0.0), (1.6, -1.0, 2.0), (1.6, 1.0, 2.0), (2.0, -1.0, 2.0), (2.0, 1.0, 2.0)], [], [(39, 43, 47, 45), (5, 4, 8, 9), (2, 4, 5, 3), (1, 0, 2, 3), (8, 6, 7, 9), (39, 1, 3, 5, 9, 7, 11, 13, 17, 15, 19, 21, 25, 23, 27, 29, 33, 31, 35, 37, 41, 43), (13, 12, 16, 17), (10, 12, 13, 11), (7, 6, 10, 11), (16, 14, 15, 17), (21, 20, 24, 25), (18, 20, 21, 19), (38, 42, 40, 36, 34, 30, 32, 28, 26, 22, 24, 20, 18, 14, 16, 12, 10, 6, 8, 4, 2, 0), (15, 14, 18, 19), (24, 22, 23, 25), (29, 28, 32, 33), (26, 28, 29, 27), (23, 22, 26, 27), (32, 30, 31, 33), (35, 34, 36, 37), (31, 30, 34, 35), (39, 38, 0, 1), (41, 40, 42, 43), (37, 36, 40, 41), (45, 47, 46, 44), (42, 38, 44, 46), (43, 42, 46, 47), (38, 39, 45, 44), (87, 91, 90, 86), (53, 52, 56, 57), (50, 52, 53, 51), (49, 48, 50, 51), (56, 54, 55, 57), (87, 49, 51, 53, 57, 55, 59, 61, 65, 63, 67, 69, 73, 71, 75, 77, 81, 79, 83, 85, 89, 91), (61, 60, 64, 65), (58, 60, 61, 59), (55, 54, 58, 59), (64, 62, 63, 65), (69, 68, 72, 73), (66, 68, 69, 67), (86, 90, 88, 84, 82, 78, 80, 76, 74, 70, 72, 68, 66, 62, 64, 60, 58, 54, 56, 52, 50, 48), (63, 62, 66, 67), (72, 70, 71, 73), (77, 76, 80, 81), (74, 76, 77, 75), (71, 70, 74, 75), (80, 78, 79, 81), (83, 82, 84, 85), (79, 78, 82, 83), (87, 86, 48, 49), (89, 88, 90, 91), (85, 84, 88, 89)])
me_plane_007.polygons.foreach_set('material_index', [1, 1, 0, 1, 0, 1, 1, 0, 1, 0, 1, 0, 1, 1, 0, 1, 0, 1, 0, 0, 1, 1, 0, 1, 1, 1, 0, 1, 1, 1, 0, 1, 0, 1, 1, 0, 1, 0, 1, 0, 1, 1, 0, 1, 0, 1, 0, 0, 1, 1, 0, 1])
me_plane_007.materials.append(mat_material_001)
me_plane_007.materials.append(mat_material_002)
me_plane_007.use_remesh_preserve_volume = False
me_plane_007.use_remesh_preserve_attributes = False
me_plane_007.use_mirror_vertex_groups = False
me_plane_007.update()
me_plane_003 = bpy.data.meshes.new('Plane.003')
me_plane_003.from_pydata([(4.5, -13.25, -2.8), (1.5, -13.25, -2.8), (4.5, -12.25, -2.8), (1.5, -12.25, -2.8), (0.5, -13.25, -2.8), (0.5, -12.25, -2.8), (5.5, -13.25, -2.8), (5.5, -12.25, -2.8), (4.5, 1.75, -2.8), (1.5, 1.75, -2.8), (0.5, 1.75, -2.8), (5.5, 1.75, -2.8), (4.5, 2.75, -2.8), (1.5, 2.75, -2.8), (0.5, 2.75, -2.8), (5.5, 2.75, -2.8), (4.5, 5.75, -2.8), (1.5, 5.75, -2.8), (0.5, 5.75, -2.8), (5.5, 5.75, -2.8), (4.5, 6.75, -2.8), (1.5, 6.75, -2.8), (0.5, 6.75, -2.8), (5.5, 6.75, -2.8), (-8.5, 1.75, -2.8), (-8.5, 2.75, -2.8), (-8.5, 5.75, -2.8), (-8.5, 6.75, -2.8), (-9.5, 1.75, -2.8), (-9.5, 2.75, -2.8), (-9.5, 5.75, -2.8), (-9.5, 6.75, -2.8), (4.5, -13.25, -1.8), (1.5, -13.25, -1.8), (4.5, -12.25, -1.8), (1.5, -12.25, -1.8), (0.5, -13.25, -1.8), (0.5, -12.25, -1.8), (5.5, -13.25, -1.8), (5.5, -12.25, -1.8), (4.5, 1.75, -1.8), (1.5, 1.75, -1.8), (0.5, 1.75, -1.8), (5.5, 1.75, -1.8), (4.5, 2.75, -1.8), (1.5, 2.75, -1.8), (0.5, 2.75, -1.8), (5.5, 2.75, -1.8), (4.5, 5.75, -1.8), (1.5, 5.75, -1.8), (0.5, 5.75, -1.8), (5.5, 5.75, -1.8), (4.5, 6.75, -1.8), (1.5, 6.75, -1.8), (0.5, 6.75, -1.8), (5.5, 6.75, -1.8), (-8.5, 1.75, -1.8), (-8.5, 2.75, -1.8), (-8.5, 5.75, -1.8), (-8.5, 6.75, -1.8), (-9.5, 1.75, -1.8), (-9.5, 2.75, -1.8), (-9.5, 5.75, -1.8), (-9.5, 6.75, -1.8), (4.5, -13.25, -0.8), (1.5, -13.25, -0.8), (4.5, -12.25, -0.8), (1.5, -12.25, -0.8), (0.5, -13.25, -0.8), (0.5, -12.25, -0.8), (5.5, -13.25, -0.8), (5.5, -12.25, -0.8), (4.5, 1.75, -0.8), (1.5, 1.75, -0.8), (0.5, 1.75, -0.8), (5.5, 1.75, -0.8), (4.5, 2.75, -0.8), (1.5, 2.75, -0.8), (0.5, 2.75, -0.8), (5.5, 2.75, -0.8), (4.5, 5.75, -0.8), (1.5, 5.75, -0.8), (0.5, 5.75, -0.8), (5.5, 5.75, -0.8), (4.5, 6.75, -0.8), (1.5, 6.75, -0.8), (0.5, 6.75, -0.8), (5.5, 6.75, -0.8), (-8.5, 1.75, -0.8), (-8.5, 2.75, -0.8), (-8.5, 5.75, -0.8), (-8.5, 6.75, -0.8), (-9.5, 1.75, -0.8), (-9.5, 2.75, -0.8), (-9.5, 5.75, -0.8), (-9.5, 6.75, -0.8), (4.5, -13.25, 2.2), (1.5, -13.25, 2.2), (4.5, -12.25, 2.2), (1.5, -12.25, 2.2), (0.5, -13.25, 2.2), (0.5, -12.25, 2.2), (5.5, -13.25, 2.2), (5.5, -12.25, 2.2), (4.5, 1.75, 2.2), (1.5, 1.75, 2.2), (0.5, 1.75, 2.2), (5.5, 1.75, 2.2), (4.5, 2.75, 2.2), (1.5, 2.75, 2.2), (0.5, 2.75, 2.2), (5.5, 2.75, 2.2), (4.5, 5.75, 2.2), (1.5, 5.75, 2.2), (0.5, 5.75, 2.2), (5.5, 5.75, 2.2), (4.5, 6.75, 2.2), (1.5, 6.75, 2.2), (0.5, 6.75, 2.2), (5.5, 6.75, 2.2), (-8.5, 1.75, 2.2), (-8.5, 2.75, 2.2), (-8.5, 5.75, 2.2), (-8.5, 6.75, 2.2), (-9.5, 1.75, 2.2), (-9.5, 2.75, 2.2), (-9.5, 5.75, 2.2), (-9.5, 6.75, 2.2), (4.5, -13.25, 3.2), (1.5, -13.25, 3.2), (4.5, -12.25, 3.2), (1.5, -12.25, 3.2), (0.5, -13.25, 3.2), (0.5, -12.25, 3.2), (5.5, -13.25, 3.2), (5.5, -12.25, 3.2), (4.5, 1.75, 3.2), (1.5, 1.75, 3.2), (0.5, 1.75, 3.2), (5.5, 1.75, 3.2), (4.5, 2.75, 3.2), (1.5, 2.75, 3.2), (0.5, 2.75, 3.2), (5.5, 2.75, 3.2), (4.5, 5.75, 3.2), (1.5, 5.75, 3.2), (0.5, 5.75, 3.2), (5.5, 5.75, 3.2), (4.5, 6.75, 3.2), (1.5, 6.75, 3.2), (0.5, 6.75, 3.2), (5.5, 6.75, 3.2), (-8.5, 1.75, 3.2), (-8.5, 2.75, 3.2), (-8.5, 5.75, 3.2), (-8.5, 6.75, 3.2), (-9.5, 1.75, 3.2), (-9.5, 2.75, 3.2), (-9.5, 5.75, 3.2), (-9.5, 6.75, 3.2)], [], [(1, 3, 2, 0), (1, 4, 5, 3), (2, 7, 6, 0), (2, 8, 11, 7), (5, 10, 9, 3), (3, 9, 8, 2), (8, 12, 15, 11), (10, 14, 13, 9), (9, 13, 12, 8), (12, 16, 19, 15), (14, 18, 17, 13), (13, 17, 16, 12), (16, 20, 23, 19), (18, 22, 21, 17), (17, 21, 20, 16), (18, 26, 27, 22), (14, 25, 26, 18), (10, 24, 25, 14), (26, 30, 31, 27), (25, 29, 30, 26), (24, 28, 29, 25), (33, 32, 34, 35), (58, 50, 82, 90), (43, 47, 79, 75), (53, 54, 86, 85), (46, 57, 89, 78), (35, 34, 40, 41), (41, 45, 77, 73), (61, 60, 92, 93), (41, 40, 44, 45), (50, 49, 81, 82), (46, 45, 49, 50), (45, 44, 48, 49), (39, 43, 75, 71), (34, 32, 64, 66), (63, 62, 94, 95), (35, 41, 73, 67), (46, 50, 58, 57), (36, 33, 65, 68), (48, 44, 76, 80), (57, 58, 62, 61), (59, 63, 95, 91), (30, 29, 61, 62), (19, 23, 55, 51), (1, 0, 32, 33), (23, 20, 52, 55), (24, 10, 42, 56), (0, 6, 38, 32), (20, 21, 53, 52), (22, 27, 59, 54), (28, 24, 56, 60), (6, 7, 39, 38), (27, 31, 63, 59), (4, 1, 33, 36), (31, 30, 62, 63), (7, 11, 43, 39), (29, 28, 60, 61), (11, 15, 47, 43), (21, 22, 54, 53), (15, 19, 51, 47), (5, 4, 36, 37), (10, 5, 37, 42), (65, 67, 99, 97), (67, 73, 105, 99), (69, 68, 100, 101), (79, 83, 115, 111), (86, 91, 123, 118), (85, 86, 118, 117), (88, 74, 106, 120), (75, 79, 111, 107), (95, 94, 126, 127), (73, 77, 109, 105), (91, 95, 127, 123), (82, 81, 113, 114), (72, 66, 98, 104), (92, 88, 120, 124), (57, 61, 93, 89), (47, 51, 83, 79), (62, 58, 90, 94), (37, 36, 68, 69), (42, 37, 69, 74), (51, 55, 87, 83), (33, 35, 67, 65), (40, 34, 66, 72), (49, 48, 80, 81), (56, 42, 74, 88), (55, 52, 84, 87), (54, 59, 91, 86), (52, 53, 85, 84), (32, 38, 70, 64), (44, 40, 72, 76), (60, 56, 88, 92), (38, 39, 71, 70), (45, 46, 78, 77), (118, 123, 155, 150), (117, 118, 150, 149), (120, 106, 138, 152), (107, 111, 143, 139), (127, 126, 158, 159), (123, 127, 159, 155), (124, 120, 152, 156), (106, 101, 133, 138), (153, 142, 146, 154), (141, 140, 144, 145), (145, 146, 142, 141), (71, 75, 107, 103), (89, 93, 125, 121), (81, 80, 112, 113), (94, 90, 122, 126), (83, 87, 119, 115), (64, 70, 102, 96), (93, 92, 124, 125), (87, 84, 116, 119), (70, 71, 103, 102), (76, 72, 104, 108), (78, 89, 121, 110), (84, 85, 117, 116), (68, 65, 97, 100), (77, 78, 110, 109), (90, 82, 114, 122), (80, 76, 108, 112), (66, 64, 96, 98), (74, 69, 101, 106), (129, 131, 133, 132), (130, 128, 134, 135), (130, 135, 139, 136), (133, 131, 137, 138), (136, 139, 143, 140), (138, 137, 141, 142), (140, 143, 147, 144), (144, 147, 151, 148), (146, 145, 149, 150), (145, 144, 148, 149), (146, 150, 155, 154), (138, 142, 153, 152), (154, 155, 159, 158), (152, 153, 157, 156), (111, 115, 147, 143), (101, 100, 132, 133), (103, 107, 139, 135), (137, 136, 140, 141), (96, 128, 129, 97), (115, 119, 151, 147), (96, 102, 134, 128), (125, 124, 156, 157), (119, 116, 148, 151), (102, 103, 135, 134), (157, 158, 126, 125), (116, 117, 149, 148), (100, 97, 129, 132), (157, 153, 154, 158), (131, 129, 128, 130), (137, 131, 130, 136), (98, 96, 97, 99), (104, 98, 99, 105), (108, 104, 105, 109), (110, 114, 113, 109), (108, 109, 113, 112), (122, 114, 110, 121), (126, 122, 121, 125)])
me_plane_003.materials.append(mat_stone)
me_plane_003.use_remesh_preserve_volume = False
me_plane_003.use_remesh_preserve_attributes = False
me_plane_003.use_mirror_vertex_groups = False
me_plane_003.update()
me_cube = bpy.data.meshes.new('Cube')
me_cube.from_pydata([(27.0, 1.5, 36.62), (27.0, -1.5, 36.62), (26.0, -1.5, 36.62), (26.0, 1.5, 36.62), (27.0, 1.5, 37.62), (27.0, -1.5, 37.62), (26.0, -1.5, 37.62), (26.0, 1.5, 37.62), (27.0, 2.5, 36.62), (26.0, 2.5, 36.62), (27.0, 2.5, 37.62), (26.0, 2.5, 37.62), (27.0, -2.5, 36.62), (26.0, -2.5, 36.62), (27.0, -2.5, 37.62), (26.0, -2.5, 37.62), (27.0, 1.5, 41.62), (26.0, 1.5, 41.62), (27.0, -1.5, 41.62), (26.0, -1.5, 41.62), (27.0, 2.5, 41.62), (26.0, 2.5, 41.62), (27.0, -2.5, 41.62), (26.0, -2.5, 41.62), (27.0, 1.5, 42.62), (26.0, 1.5, 42.62), (27.0, 2.5, 42.62), (26.0, 2.5, 42.62), (27.0, -1.5, 42.62), (26.0, -1.5, 42.62), (27.0, -2.5, 42.62), (26.0, -2.5, 42.62), (16.0, -1.5, 36.62), (16.0, 1.5, 36.62), (16.0, -1.5, 37.62), (16.0, 1.5, 37.62), (16.0, 2.5, 36.62), (16.0, 2.5, 37.62), (16.0, -2.5, 36.62), (16.0, -2.5, 37.62), (27.0, 7.5, 36.63), (26.0, 7.5, 36.63), (27.0, 7.5, 37.63), (26.0, 7.5, 37.63), (16.0, 7.5, 36.63), (16.0, 7.5, 37.63), (27.0, -7.5, 36.62), (26.0, -7.5, 36.62), (27.0, -7.5, 37.62), (26.0, -7.5, 37.62), (16.0, -7.5, 36.62), (16.0, -7.5, 37.62), (27.0, -8.5, 36.62), (26.0, -8.5, 36.62), (27.0, -8.5, 37.62), (26.0, -8.5, 37.62), (16.0, -8.5, 36.62), (16.0, -8.5, 37.62), (27.0, 8.5, 36.63), (26.0, 8.5, 36.63), (27.0, 8.5, 37.63), (26.0, 8.5, 37.63), (16.0, 8.5, 36.63), (16.0, 8.5, 37.63), (15.0, -2.5, 36.62), (15.0, -7.5, 36.62), (15.0, -1.5, 36.62), (15.0, 1.5, 36.62), (15.0, -1.5, 37.62), (15.0, 1.5, 37.62), (15.0, 2.5, 36.62), (15.0, 2.5, 37.62), (15.0, -2.5, 37.62), (15.0, 7.5, 36.63), (15.0, 7.5, 37.63), (15.0, -7.5, 37.62), (15.0, -8.5, 36.62), (15.0, -8.5, 37.62), (15.0, 8.5, 36.63), (15.0, 8.5, 37.63), (-15.0, 7.5, 36.63), (-15.0, 7.5, 37.63), (-15.0, -7.5, 36.62), (-15.0, -7.5, 37.62), (-15.0, -8.5, 36.62), (-15.0, -8.5, 37.62), (-15.0, 8.5, 36.63), (-15.0, 8.5, 37.63), (-16.0, 7.5, 36.63), (-16.0, 7.5, 37.63), (-16.0, -7.5, 36.62), (-16.0, -7.5, 37.62), (-16.0, -8.5, 36.62), (-16.0, -8.5, 37.62), (-16.0, 8.5, 36.63), (-16.0, 8.5, 37.63), (-15.0, 2.5, 36.62), (-15.0, 2.5, 37.62), (-16.0, 2.5, 36.62), (-16.0, 2.5, 37.62), (-15.0, 1.5, 36.62), (-15.0, 1.5, 37.62), (-16.0, 1.5, 36.62), (-16.0, 1.5, 37.62), (-15.0, -1.5, 36.62), (-15.0, -1.5, 37.62), (-16.0, -1.5, 36.62), (-16.0, -1.5, 37.62), (-15.0, -2.5, 36.62), (-15.0, -2.5, 37.62), (-16.0, -2.5, 36.62), (-16.0, -2.5, 37.62), (-26.0, -7.5, 37.62), (-26.0, -7.5, 36.62), (-26.0, 7.5, 37.63), (-26.0, 7.5, 36.63), (-26.0, -8.5, 36.62), (-26.0, -8.5, 37.62), (-26.0, 8.5, 36.63), (-26.0, 8.5, 37.63), (-26.0, 2.5, 36.62), (-26.0, 2.5, 37.62), (-26.0, 1.5, 36.62), (-26.0, 1.5, 37.62), (-26.0, -1.5, 36.62), (-26.0, -1.5, 37.62), (-26.0, -2.5, 36.62), (-26.0, -2.5, 37.62), (-27.0, 8.5, 37.63), (-27.0, 7.5, 37.63), (-27.0, 7.5, 36.63), (-27.0, 8.5, 36.63), (-27.0, -7.5, 36.62), (-27.0, -8.5, 36.62), (-27.0, -7.5, 37.62), (-27.0, -8.5, 37.62), (-27.0, 2.5, 36.62), (-27.0, 2.5, 37.62), (-27.0, 1.5, 36.62), (-27.0, 1.5, 37.62), (-27.0, -1.5, 36.62), (-27.0, -1.5, 37.62), (-27.0, -2.5, 36.62), (-27.0, -2.5, 37.62), (-27.0, -1.5, 41.62), (-26.0, -1.5, 41.62), (-26.0, 1.5, 41.62), (-27.0, 1.5, 41.62), (-26.0, 2.5, 41.62), (-26.0, -2.5, 41.62), (-27.0, 2.5, 41.62), (-27.0, -2.5, 41.62), (-27.0, -1.5, 42.62), (-26.0, -1.5, 42.62), (-26.0, 1.5, 42.62), (-27.0, 1.5, 42.62), (-26.0, 2.5, 42.62), (-26.0, -2.5, 42.62), (-27.0, 2.5, 42.62), (-27.0, -2.5, 42.62), (16.0, 1.5, -463.4), (16.0, -1.5, -463.4), (16.0, -7.5, -463.4), (16.0, -2.5, -463.4), (15.0, -2.5, -463.4), (16.0, 2.5, -463.4), (15.0, -7.5, -463.4), (16.0, 7.5, -463.4), (16.0, -8.5, -463.4), (16.0, 8.5, -463.4), (15.0, -1.5, -463.4), (15.0, 1.5, -463.4), (15.0, 2.5, -463.4), (15.0, 7.5, -463.4), (15.0, -8.5, -463.4), (15.0, 8.5, -463.4), (-15.0, -7.5, -463.4), (-15.0, -8.5, -463.4), (-15.0, 7.5, -463.4), (-15.0, 8.5, -463.4), (-16.0, -7.5, -463.4), (-16.0, -8.5, -463.4), (-16.0, 7.5, -463.4), (-16.0, 8.5, -463.4), (-15.0, 2.5, -463.4), (-16.0, 2.5, -463.4), (-15.0, 1.5, -463.4), (-16.0, 1.5, -463.4), (-15.0, -1.5, -463.4), (-16.0, -1.5, -463.4), (-15.0, -2.5, -463.4), (-16.0, -2.5, -463.4), (26.0, 7.5, 41.63), (27.0, 7.5, 41.63), (-27.0, -7.5, 41.62), (-26.0, -7.5, 41.62), (-27.0, -7.5, 42.62), (-26.0, -7.5, 42.62), (-27.0, -8.5, 41.62), (-26.0, -8.5, 41.62), (-27.0, -8.5, 42.62), (-26.0, -8.5, 42.62), (-16.0, -8.5, 41.62), (-16.0, -8.5, 42.62), (-16.0, -7.5, 41.62), (-16.0, -7.5, 42.62), (-15.0, -7.5, 42.62), (-15.0, -8.5, 42.62), (-15.0, -7.5, 41.62), (-15.0, -8.5, 41.62), (15.0, -8.5, 41.62), (15.0, -7.5, 41.62), (15.0, -8.5, 42.62), (15.0, -7.5, 42.62), (16.0, -7.5, 42.62), (16.0, -8.5, 42.62), (16.0, -7.5, 41.62), (16.0, -8.5, 41.62), (26.0, -8.5, 41.62), (26.0, -7.5, 41.62), (26.0, -8.5, 42.62), (26.0, -7.5, 42.62), (27.0, -7.5, 42.62), (27.0, -8.5, 42.62), (27.0, -7.5, 41.62), (27.0, -8.5, 41.62), (15.0, 7.5, 41.63), (16.0, 7.5, 41.63), (15.0, 8.5, 42.63), (16.0, 8.5, 42.63), (27.0, 8.5, 41.63), (26.0, 8.5, 41.63), (16.0, 8.5, 41.63), (15.0, 8.5, 41.63), (-15.0, 8.5, 41.63), (-15.0, 7.5, 41.63), (-16.0, 7.5, 41.63), (-26.0, 7.5, 41.63), (-16.0, 8.5, 41.63), (-26.0, 8.5, 41.63), (-27.0, 8.5, 41.63), (-27.0, 7.5, 41.63), (15.0, 7.5, 42.63), (16.0, 7.5, 42.63), (26.0, 8.5, 42.63), (26.0, 7.5, 42.63), (27.0, 7.5, 42.63), (27.0, 8.5, 42.63), (-15.0, 8.5, 42.63), (-15.0, 7.5, 42.63), (-16.0, 7.5, 42.63), (-26.0, 7.5, 42.63), (-16.0, 8.5, 42.63), (-26.0, 8.5, 42.63), (-27.0, 8.5, 42.63), (-27.0, 7.5, 42.63), (27.0, 1.5, 46.62), (26.0, 1.5, 46.62), (27.0, 2.5, 46.62), (26.0, 2.5, 46.62), (27.0, -1.5, 46.62), (26.0, -1.5, 46.62), (27.0, -2.5, 46.62), (26.0, -2.5, 46.62), (16.0, 7.5, 46.62), (26.0, 7.5, 46.63), (-27.0, -1.5, 46.62), (-26.0, -1.5, 46.62), (-26.0, 1.5, 46.62), (-27.0, 1.5, 46.62), (-26.0, 2.5, 46.62), (-26.0, -2.5, 46.62), (-27.0, 2.5, 46.62), (-27.0, -2.5, 46.62), (-16.0, -7.5, 46.62), (-16.0, -8.5, 46.62), (-27.0, -8.5, 46.62), (-26.0, -8.5, 46.62), (-27.0, -7.5, 46.62), (-26.0, -7.5, 46.62), (15.0, -7.5, 46.62), (15.0, -8.5, 46.62), (-15.0, -7.5, 46.62), (-15.0, -8.5, 46.62), (26.0, -7.5, 46.62), (26.0, -8.5, 46.62), (16.0, -7.5, 46.62), (16.0, -8.5, 46.62), (27.0, -7.5, 46.62), (27.0, -8.5, 46.62), (27.0, 8.5, 46.63), (26.0, 8.5, 46.63), (16.0, 8.5, 46.63), (27.0, 7.5, 46.63), (15.0, 8.5, 46.63), (15.0, 7.5, 46.62), (-15.0, 8.5, 46.63), (-15.0, 7.5, 46.62), (-16.0, 7.5, 46.62), (-26.0, 7.5, 46.62), (-16.0, 8.5, 46.63), (-26.0, 8.5, 46.63), (-27.0, 8.5, 46.63), (-27.0, 7.5, 46.62), (27.0, 1.5, 47.62), (26.0, 1.5, 47.62), (27.0, 2.5, 47.62), (26.0, 2.5, 47.62), (27.0, -1.5, 47.62), (26.0, -1.5, 47.62), (27.0, -2.5, 47.62), (26.0, -2.5, 47.62), (16.0, 7.5, 47.62), (26.0, 7.5, 47.63), (-27.0, -1.5, 47.62), (-26.0, -1.5, 47.62), (-26.0, 1.5, 47.62), (-27.0, 1.5, 47.62), (-26.0, 2.5, 47.62), (-26.0, -2.5, 47.62), (-27.0, 2.5, 47.62), (-27.0, -2.5, 47.62), (-16.0, -7.5, 47.62), (-16.0, -8.5, 47.62), (-27.0, -8.5, 47.62), (-26.0, -8.5, 47.62), (-27.0, -7.5, 47.62), (-26.0, -7.5, 47.62), (15.0, -7.5, 47.62), (15.0, -8.5, 47.62), (-15.0, -7.5, 47.62), (-15.0, -8.5, 47.62), (26.0, -7.5, 47.62), (26.0, -8.5, 47.62), (16.0, -7.5, 47.62), (16.0, -8.5, 47.62), (27.0, -7.5, 47.62), (27.0, -8.5, 47.62), (27.0, 8.5, 47.63), (26.0, 8.5, 47.63), (16.0, 8.5, 47.63), (27.0, 7.5, 47.63), (15.0, 8.5, 47.63), (15.0, 7.5, 47.62), (-15.0, 8.5, 47.63), (-15.0, 7.5, 47.62), (-16.0, 7.5, 47.62), (-26.0, 7.5, 47.62), (-16.0, 8.5, 47.63), (-26.0, 8.5, 47.63), (-27.0, 8.5, 47.63), (-27.0, 7.5, 47.62), (-16.0, 2.5, 46.62), (-16.0, 1.5, 46.62), (-16.0, -1.5, 46.62), (-16.0, -2.5, 46.62), (-16.0, -1.5, 47.62), (-16.0, 1.5, 47.62), (-16.0, 2.5, 47.62), (-16.0, -2.5, 47.62), (-15.0, 2.5, 46.62), (-15.0, 1.5, 46.62), (-15.0, -1.5, 46.62), (-15.0, -2.5, 46.62), (-15.0, -1.5, 47.62), (-15.0, 1.5, 47.62), (-15.0, 2.5, 47.62), (-15.0, -2.5, 47.62), (15.0, 2.5, 46.62), (15.0, 1.5, 46.62), (15.0, -1.5, 46.62), (15.0, -2.5, 46.62), (15.0, -1.5, 47.62), (15.0, 1.5, 47.62), (15.0, 2.5, 47.62), (15.0, -2.5, 47.62), (16.0, 2.5, 47.62), (16.0, 1.5, 47.62), (16.0, -2.5, 46.62), (16.0, -2.5, 47.62), (16.0, 2.5, 46.62), (16.0, 1.5, 46.62), (16.0, -1.5, 46.62), (16.0, -1.5, 47.62)], [], [(0, 1, 2, 3), (4, 7, 6, 5), (0, 4, 5, 1), (2, 1, 12, 13), (2, 13, 38, 32), (0, 3, 9, 8), (37, 11, 43, 45), (4, 0, 8, 10), (233, 234, 248, 228), (9, 3, 33, 36), (14, 15, 49, 48), (14, 5, 18, 22), (3, 2, 32, 33), (1, 5, 14, 12), (21, 17, 25, 27), (19, 23, 31, 29), (5, 6, 19, 18), (11, 7, 17, 21), (6, 15, 23, 19), (10, 11, 21, 20), (7, 4, 16, 17), (4, 10, 20, 16), (158, 155, 269, 272), (20, 21, 27, 26), (17, 16, 24, 25), (16, 20, 26, 24), (214, 213, 280, 286), (22, 18, 28, 30), (28, 18, 16, 24), (249, 242, 295, 297), (19, 29, 25, 17), (18, 19, 17, 16), (88, 94, 183, 182), (128, 129, 241, 240), (57, 51, 75, 77), (8, 9, 41, 40), (7, 11, 37, 35), (15, 6, 34, 39), (34, 35, 69, 68), (6, 7, 35, 34), (41, 44, 62, 59), (40, 41, 59, 58), (9, 36, 44, 41), (243, 245, 265, 264), (10, 8, 40, 42), (37, 45, 74, 71), (49, 51, 57, 55), (46, 48, 54, 52), (12, 14, 48, 46), (15, 39, 51, 49), (38, 13, 47, 50), (13, 12, 46, 47), (52, 54, 55, 53), (53, 55, 57, 56), (65, 64, 164, 166), (47, 46, 52, 53), (50, 47, 53, 56), (48, 49, 55, 54), (60, 58, 59, 61), (61, 59, 62, 63), (60, 61, 231, 230), (42, 40, 58, 60), (119, 128, 240, 239), (39, 34, 68, 72), (66, 68, 69, 67), (67, 69, 71, 70), (68, 66, 64, 72), (72, 64, 65, 75), (70, 71, 74, 73), (73, 80, 178, 173), (108, 82, 176, 190), (63, 62, 78, 79), (70, 73, 173, 172), (51, 39, 72, 75), (50, 56, 168, 162), (35, 37, 71, 69), (56, 57, 77, 76), (110, 106, 189, 191), (90, 110, 191, 180), (102, 98, 185, 187), (92, 90, 180, 181), (104, 108, 190, 188), (76, 77, 85, 84), (75, 65, 82, 83), (244, 229, 292, 291), (79, 78, 86, 87), (77, 75, 83, 85), (73, 74, 81, 80), (111, 107, 125, 127), (92, 93, 117, 116), (84, 85, 93, 92), (32, 38, 163, 161), (95, 119, 239, 238), (87, 86, 94, 95), (85, 83, 91, 93), (83, 82, 90, 91), (96, 97, 101, 100), (80, 81, 97, 96), (81, 89, 99, 97), (98, 102, 122, 120), (101, 103, 107, 105), (97, 99, 103, 101), (102, 106, 124, 122), (96, 100, 186, 184), (62, 44, 167, 169), (99, 89, 114, 121), (64, 66, 170, 164), (100, 101, 105, 104), (124, 126, 142, 140), (104, 105, 109, 108), (105, 107, 111, 109), (106, 110, 126, 124), (74, 45, 227, 226), (115, 120, 136, 130), (122, 124, 140, 138), (116, 117, 135, 133), (109, 111, 91, 83), (103, 99, 121, 123), (36, 33, 160, 165), (108, 109, 83, 82), (125, 123, 139, 141), (117, 112, 134, 135), (93, 91, 112, 117), (90, 92, 116, 113), (91, 111, 127, 112), (95, 94, 118, 119), (94, 88, 115, 118), (110, 90, 113, 126), (88, 98, 120, 115), (107, 103, 123, 125), (42, 60, 230, 193), (139, 138, 140, 141), (137, 136, 138, 139), (129, 130, 136, 137), (130, 129, 128, 131), (134, 132, 133, 135), (141, 140, 142, 143), (143, 142, 132, 134), (157, 153, 267, 271), (125, 141, 144, 145), (118, 115, 130, 131), (141, 143, 151, 144), (112, 127, 143, 134), (119, 118, 131, 128), (120, 122, 138, 136), (126, 113, 132, 142), (113, 116, 133, 132), (144, 151, 159, 152), (228, 248, 296, 294), (127, 125, 145, 149), (121, 137, 150, 148), (139, 123, 146, 147), (159, 151, 194, 196), (137, 139, 147, 150), (123, 121, 148, 146), (229, 228, 294, 292), (247, 244, 291, 290), (149, 145, 153, 157), (147, 146, 154, 155), (148, 150, 158, 156), (150, 147, 155, 158), (146, 148, 156, 154), (165, 160, 171, 172), (175, 173, 178, 179), (166, 174, 177, 176), (163, 162, 166, 164), (167, 165, 172, 173), (154, 156, 270, 268), (153, 145, 146, 154), (144, 152, 155, 147), (145, 144, 147, 146), (162, 168, 174, 166), (160, 161, 170, 171), (161, 163, 164, 170), (169, 167, 173, 175), (176, 177, 181, 180), (179, 178, 182, 183), (182, 178, 184, 185), (185, 184, 186, 187), (189, 188, 190, 191), (187, 186, 188, 189), (191, 190, 176, 180), (86, 78, 175, 179), (80, 96, 184, 178), (66, 67, 171, 170), (78, 62, 169, 175), (38, 50, 162, 163), (76, 84, 177, 174), (98, 88, 182, 185), (44, 36, 165, 167), (82, 65, 166, 176), (33, 32, 161, 160), (56, 76, 174, 168), (94, 86, 179, 183), (84, 92, 181, 177), (106, 102, 187, 189), (67, 70, 172, 171), (100, 104, 188, 186), (203, 207, 283, 275), (196, 194, 198, 200), (201, 199, 202, 203), (242, 243, 264, 295), (149, 157, 197, 195), (198, 199, 201, 200), (221, 214, 286, 284), (151, 143, 134, 194), (127, 149, 195, 112), (30, 28, 260, 262), (204, 205, 206, 208), (194, 134, 135, 198), (135, 117, 199, 198), (195, 197, 205, 204), (212, 210, 217, 215), (207, 209, 210, 212), (29, 31, 263, 261), (112, 195, 204, 91), (199, 117, 93, 202), (203, 202, 209, 207), (211, 213, 214, 216), (91, 204, 208, 83), (219, 221, 222, 224), (202, 93, 85, 209), (208, 206, 213, 211), (215, 217, 218, 220), (83, 208, 211, 75), (216, 214, 221, 219), (209, 85, 77, 210), (220, 218, 225, 223), (210, 77, 57, 217), (75, 211, 216, 51), (224, 222, 223, 225), (215, 220, 285, 287), (227, 192, 245, 243), (217, 57, 55, 218), (51, 216, 219, 49), (253, 254, 302, 301), (218, 55, 54, 225), (48, 224, 225, 54), (49, 219, 224, 48), (206, 205, 274, 282), (239, 240, 254, 253), (31, 23, 219, 221), (23, 15, 49, 219), (22, 30, 222, 224), (14, 22, 224, 48), (197, 157, 271, 279), (234, 238, 252, 248), (255, 158, 272, 303), (61, 63, 232, 231), (79, 87, 234, 233), (89, 81, 235, 236), (155, 152, 266, 269), (45, 43, 192, 227), (81, 74, 226, 235), (87, 95, 238, 234), (63, 79, 233, 232), (159, 196, 278, 273), (114, 89, 236, 237), (121, 114, 237, 148), (43, 11, 21, 192), (236, 235, 249, 250), (10, 42, 193, 20), (129, 137, 150, 241), (226, 227, 243, 242), (238, 239, 253, 252), (235, 226, 242, 249), (232, 233, 228, 229), (240, 241, 255, 254), (237, 236, 250, 251), (193, 230, 247, 246), (230, 231, 244, 247), (231, 232, 229, 244), (156, 251, 299, 270), (241, 150, 158, 255), (148, 237, 251, 156), (192, 21, 27, 245), (213, 206, 282, 280), (20, 193, 246, 26), (303, 272, 320, 351), (294, 296, 344, 342), (259, 257, 305, 307), (315, 319, 359, 356), (285, 289, 337, 333), (266, 273, 321, 314), (256, 258, 306, 304), (265, 259, 307, 313), (284, 286, 334, 332), (272, 269, 317, 320), (295, 264, 312, 343), (278, 276, 324, 326), (258, 293, 341, 306), (287, 285, 333, 335), (268, 270, 352, 353), (274, 279, 327, 322), (301, 302, 350, 349), (289, 288, 336, 337), (267, 268, 353, 354), (292, 294, 342, 340), (281, 287, 335, 329), (302, 303, 351, 350), (286, 280, 328, 334), (251, 250, 298, 299), (152, 159, 273, 266), (24, 26, 258, 256), (201, 203, 275, 277), (212, 215, 287, 281), (27, 25, 257, 259), (28, 24, 256, 260), (250, 249, 297, 298), (246, 247, 290, 293), (200, 201, 277, 276), (25, 29, 261, 257), (248, 252, 300, 296), (207, 212, 281, 283), (31, 221, 284, 263), (205, 197, 279, 274), (26, 246, 293, 258), (220, 223, 289, 285), (252, 253, 301, 300), (222, 30, 262, 288), (245, 27, 259, 265), (153, 154, 268, 267), (254, 255, 303, 302), (223, 222, 288, 289), (196, 200, 276, 278), (305, 304, 306, 307), (308, 309, 311, 310), (309, 308, 304, 305), (347, 349, 350, 351), (312, 340, 342, 343), (313, 341, 338, 339), (319, 321, 326, 327), (319, 315, 314, 321), (316, 318, 320, 317), (314, 315, 316, 317), (330, 331, 329, 328), (327, 325, 323, 322), (322, 323, 331, 330), (327, 326, 324, 325), (328, 329, 335, 334), (334, 335, 333, 332), (332, 333, 337, 336), (312, 313, 339, 340), (310, 311, 332, 336), (343, 342, 344, 345), (345, 344, 348, 346), (346, 348, 349, 347), (318, 347, 351, 320), (307, 306, 341, 313), (277, 275, 323, 325), (297, 295, 343, 345), (290, 291, 339, 338), (299, 298, 346, 347), (318, 316, 357, 358), (291, 292, 340, 339), (261, 263, 311, 309), (282, 274, 322, 330), (269, 266, 314, 317), (293, 290, 338, 341), (262, 260, 308, 310), (275, 283, 331, 323), (298, 297, 345, 346), (263, 284, 332, 311), (260, 256, 304, 308), (296, 300, 348, 344), (276, 277, 325, 324), (288, 262, 310, 336), (257, 261, 309, 305), (283, 281, 329, 331), (264, 265, 313, 312), (280, 282, 330, 328), (300, 301, 349, 348), (273, 278, 326, 321), (370, 369, 381, 382), (358, 357, 365, 366), (353, 352, 360, 361), (271, 267, 354, 355), (316, 315, 356, 357), (270, 299, 298, 352), (354, 353, 361, 362), (319, 327, 322, 359), (347, 318, 358, 346), (279, 271, 355, 274), (366, 365, 373, 374), (361, 360, 368, 369), (363, 362, 370, 371), (355, 354, 362, 363), (356, 359, 367, 364), (369, 368, 380, 381), (374, 373, 377, 376), (357, 356, 364, 365), (373, 372, 383, 377), (346, 358, 366, 345), (359, 322, 330, 367), (362, 361, 369, 370), (274, 355, 363, 282), (352, 298, 297, 360), (364, 367, 375, 372), (365, 364, 372, 373), (345, 366, 374, 343), (367, 330, 328, 375), (371, 370, 382, 378), (360, 297, 295, 368), (282, 363, 371, 280), (372, 375, 379, 383), (368, 295, 264, 380), (280, 371, 378, 286), (375, 328, 334, 379), (343, 374, 376, 312), (380, 264, 265, 259), (377, 383, 309, 305), (382, 381, 257, 261), (286, 378, 263, 284), (383, 379, 311, 309), (312, 376, 307, 313), (378, 382, 261, 263), (381, 380, 259, 257), (376, 377, 305, 307), (379, 334, 332, 311)])
me_cube.polygons.foreach_set('material_index', [0, 1, 0, 0, 0, 0, 0, 0, 0, 0, 0, 0, 0, 0, 1, 1, 1, 1, 1, 0, 1, 0, 0, 0, 0, 0, 0, 0, 0, 0, 1, 1, 0, 0, 0, 0, 1, 1, 1, 0, 0, 0, 0, 0, 0, 1, 0, 0, 0, 0, 0, 0, 0, 0, 0, 0, 0, 0, 0, 0, 0, 0, 0, 1, 1, 1, 1, 1, 1, 0, 0, 0, 0, 1, 0, 1, 0, 0, 0, 0, 0, 1, 0, 1, 0, 0, 0, 1, 1, 0, 0, 0, 0, 0, 0, 0, 1, 1, 1, 0, 1, 1, 0, 1, 0, 0, 1, 1, 0, 1, 1, 0, 0, 0, 0, 0, 1, 1, 0, 1, 1, 0, 0, 0, 0, 0, 0, 0, 0, 0, 0, 0, 0, 0, 0, 0, 0, 0, 1, 1, 0, 0, 0, 0, 0, 0, 0, 0, 0, 1, 0, 1, 0, 0, 1, 0, 0, 1, 0, 0, 0, 1, 0, 0, 0, 0, 0, 1, 1, 0, 1, 0, 0, 0, 0, 0, 0, 0, 0, 0, 0, 0, 0, 0, 0, 0, 0, 0, 0, 0, 0, 0, 0, 0, 0, 0, 1, 0, 0, 0, 0, 0, 0, 0, 0, 0, 0, 0, 0, 0, 0, 0, 0, 0, 1, 0, 0, 0, 0, 0, 0, 0, 0, 0, 0, 0, 0, 0, 0, 0, 0, 0, 0, 0, 0, 0, 0, 0, 0, 0, 0, 0, 0, 0, 0, 0, 0, 0, 0, 0, 0, 0, 0, 0, 0, 0, 0, 0, 0, 0, 0, 0, 0, 0, 0, 0, 0, 0, 0, 0, 0, 0, 0, 0, 0, 0, 0, 0, 0, 0, 1, 0, 0, 0, 0, 0, 0, 0, 0, 0, 0, 0, 1, 0, 0, 0, 0, 0, 0, 0, 0, 0, 0, 0, 0, 0, 1, 0, 0, 0, 0, 0, 0, 0, 0, 0, 0, 0, 0, 0, 0, 0, 0, 0, 0, 0, 0, 0, 0, 0, 0, 0, 0, 0, 0, 0, 0, 0, 0, 0, 0, 0, 0, 0, 0, 0, 0, 0, 0, 0, 0, 0, 0, 0, 0, 1, 0, 0, 0, 0, 0, 0, 0, 0, 0, 0, 0, 1, 0, 0, 0, 0, 0, 0, 0, 1, 1, 0, 0, 0, 0, 0, 0, 0, 1, 1, 1, 0, 1, 0, 0, 0, 0, 0, 0, 0, 0, 0, 0, 0, 0, 1, 0, 0, 0, 0, 0, 0, 0, 0, 0, 0, 0, 0, 0, 1, 1, 0, 0])
me_cube.materials.append(mat_stone)
me_cube.materials.append(mat_darkstone)
me_cube.use_remesh_preserve_volume = False
me_cube.use_remesh_preserve_attributes = False
me_cube.use_mirror_vertex_groups = False
me_cube.update()
me_cube_002 = bpy.data.meshes.new('Cube.002')
me_cube_002.from_pydata([(5.0, 1.5, 0.5), (-4.0, -1.5, 2.5), (-4.0, 1.5, 0.5), (-4.0, 1.5, 2.5), (-4.0, -2.5, 0.5), (4.0, -1.5, 2.5), (-4.0, -1.5, 0.5), (4.0, 1.5, 2.5), (-5.0, -1.5, 1.5), (-5.0, -1.5, 2.5), (-5.0, 1.5, 2.5), (-5.0, 1.5, 1.5), (-4.0, -2.5, 1.5), (-4.0, -2.5, 2.5), (4.0, -2.5, 2.5), (4.0, -2.5, 1.5), (-5.0, -2.5, 1.5), (-5.0, -2.5, 2.5), (-4.0, 2.5, 2.5), (-4.0, 2.5, 1.5), (4.0, 2.5, 2.5), (4.0, 2.5, 1.5), (-5.0, 2.5, 2.5), (-5.0, 2.5, 1.5), (5.0, 1.5, 2.5), (5.0, 1.5, 1.5), (5.0, -1.5, 2.5), (5.0, -1.5, 1.5), (5.0, -2.5, 2.5), (5.0, -2.5, 1.5), (5.0, 2.5, 2.5), (5.0, 2.5, 1.5), (4.0, 1.5, 0.5), (4.0, 2.5, 0.5), (5.0, 2.5, 0.5), (4.0, -1.5, 0.5), (-5.0, 1.5, 0.5), (-5.0, -1.5, 0.5), (4.0, -2.5, 0.5), (-5.0, -2.5, 0.5), (-4.0, 2.5, 0.5), (-5.0, 2.5, 0.5), (5.0, -1.5, 0.5), (5.0, -2.5, 0.5)], [], [(10, 3, 18, 22), (20, 7, 24, 30), (5, 14, 28, 26), (5, 7, 3, 1), (9, 10, 11, 8), (1, 3, 10, 9), (14, 13, 12, 15), (12, 13, 17, 16), (1, 9, 17, 13), (9, 8, 16, 17), (5, 1, 13, 14), (18, 19, 23, 22), (18, 20, 21, 19), (3, 7, 20, 18), (11, 10, 22, 23), (24, 26, 27, 25), (27, 26, 28, 29), (24, 25, 31, 30), (7, 5, 26, 24), (21, 20, 30, 31), (14, 15, 29, 28), (32, 2, 40, 33), (6, 2, 32, 35), (37, 6, 4, 39), (2, 6, 37, 36), (6, 35, 38, 4), (2, 36, 41, 40), (32, 33, 34, 0), (35, 32, 0, 42), (38, 35, 42, 43), (23, 19, 40, 41), (11, 23, 41, 36), (12, 16, 39, 4), (21, 31, 34, 33), (31, 25, 0, 34), (19, 21, 33, 40), (8, 11, 36, 37), (15, 12, 4, 38), (27, 29, 43, 42), (16, 8, 37, 39), (25, 27, 42, 0), (29, 15, 38, 43)])
me_cube_002.polygons.foreach_set('material_index', [1, 1, 1, 0, 1, 1, 1, 1, 1, 1, 1, 1, 1, 1, 1, 1, 1, 1, 1, 1, 1, 1, 0, 1, 1, 1, 1, 1, 1, 1, 1, 1, 1, 1, 1, 1, 1, 1, 1, 1, 1, 1])
me_cube_002.materials.append(mat_stone)
me_cube_002.materials.append(mat_darkstone)
me_cube_002.use_remesh_preserve_volume = False
me_cube_002.use_remesh_preserve_attributes = False
me_cube_002.use_mirror_vertex_groups = False
me_cube_002.update()
me_cube_003 = bpy.data.meshes.new('Cube.003')
me_cube_003.from_pydata([(5.0, 1.5, -1.5), (-4.0, -1.5, 2.5), (-4.0, 1.5, -1.5), (-4.0, 1.5, 2.5), (-4.0, -2.5, -1.5), (4.0, -1.5, 2.5), (-4.0, -1.5, -1.5), (4.0, 1.5, 2.5), (-5.0, -1.5, 1.5), (-5.0, -1.5, 2.5), (-5.0, 1.5, 2.5), (-5.0, 1.5, 1.5), (-4.0, -2.5, 1.5), (-4.0, -2.5, 2.5), (4.0, -2.5, 2.5), (4.0, -2.5, 1.5), (-5.0, -2.5, 1.5), (-5.0, -2.5, 2.5), (-4.0, 2.5, 2.5), (-4.0, 2.5, 1.5), (4.0, 2.5, 2.5), (4.0, 2.5, 1.5), (-5.0, 2.5, 2.5), (-5.0, 2.5, 1.5), (5.0, 1.5, 2.5), (5.0, 1.5, 1.5), (5.0, -1.5, 2.5), (5.0, -1.5, 1.5), (5.0, -2.5, 2.5), (5.0, -2.5, 1.5), (5.0, 2.5, 2.5), (5.0, 2.5, 1.5), (-4.0, -2.5, -0.5), (5.0, 1.5, -0.5), (4.0, 2.5, -0.5), (5.0, 2.5, -0.5), (-5.0, 1.5, -0.5), (-5.0, -1.5, -0.5), (4.0, -2.5, -0.5), (-5.0, -2.5, -0.5), (-4.0, 2.5, -0.5), (-5.0, 2.5, -0.5), (5.0, -1.5, -0.5), (5.0, -2.5, -0.5), (4.0, 1.5, -1.5), (4.0, 2.5, -1.5), (5.0, 2.5, -1.5), (4.0, -1.5, -1.5), (-5.0, 1.5, -1.5), (-5.0, -1.5, -1.5), (4.0, -2.5, -1.5), (-5.0, -2.5, -1.5), (-4.0, 2.5, -1.5), (-5.0, 2.5, -1.5), (5.0, -1.5, -1.5), (5.0, -2.5, -1.5)], [], [(19, 21, 34, 40), (10, 3, 18, 22), (20, 7, 24, 30), (5, 14, 28, 26), (31, 25, 33, 35), (5, 7, 3, 1), (9, 10, 11, 8), (16, 8, 37, 39), (23, 19, 40, 41), (1, 3, 10, 9), (14, 13, 12, 15), (12, 13, 17, 16), (25, 27, 42, 33), (1, 9, 17, 13), (9, 8, 16, 17), (5, 1, 13, 14), (18, 19, 23, 22), (18, 20, 21, 19), (3, 7, 20, 18), (15, 12, 32, 38), (27, 29, 43, 42), (11, 10, 22, 23), (24, 26, 27, 25), (27, 26, 28, 29), (24, 25, 31, 30), (11, 23, 41, 36), (12, 16, 39, 32), (7, 5, 26, 24), (21, 20, 30, 31), (14, 15, 29, 28), (41, 40, 52, 53), (36, 41, 53, 48), (32, 39, 51, 4), (34, 35, 46, 45), (35, 33, 0, 46), (40, 34, 45, 52), (37, 36, 48, 49), (38, 32, 4, 50), (42, 43, 55, 54), (29, 15, 38, 43), (21, 31, 35, 34), (8, 11, 36, 37), (44, 2, 52, 45), (6, 2, 44, 47), (49, 6, 4, 51), (2, 6, 49, 48), (6, 47, 50, 4), (2, 48, 53, 52), (44, 45, 46, 0), (47, 44, 0, 54), (50, 47, 54, 55), (39, 37, 49, 51), (33, 42, 54, 0), (43, 38, 50, 55)])
me_cube_003.polygons.foreach_set('material_index', [0, 1, 1, 1, 1, 0, 1, 1, 1, 1, 1, 1, 0, 1, 1, 1, 1, 1, 1, 0, 1, 1, 1, 1, 1, 1, 1, 1, 1, 1, 1, 1, 1, 1, 1, 1, 1, 1, 1, 1, 1, 0, 1, 0, 1, 1, 1, 1, 1, 1, 1, 1, 1, 1])
me_cube_003.materials.append(mat_stone)
me_cube_003.materials.append(mat_darkstone)
me_cube_003.use_remesh_preserve_volume = False
me_cube_003.use_remesh_preserve_attributes = False
me_cube_003.use_mirror_vertex_groups = False
me_cube_003.update()
me_cube_004 = bpy.data.meshes.new('Cube.004')
me_cube_004.from_pydata([(5.0, 1.5, -3.5), (-4.0, -1.5, 2.5), (-4.0, 1.5, -3.5), (-4.0, 1.5, 2.5), (-4.0, -2.5, -3.5), (4.0, -1.5, 2.5), (-4.0, -1.5, -3.5), (4.0, 1.5, 2.5), (-5.0, -1.5, 1.5), (-5.0, -1.5, 2.5), (-5.0, 1.5, 2.5), (-5.0, 1.5, 1.5), (-4.0, -2.5, 1.5), (-4.0, -2.5, 2.5), (4.0, -2.5, 2.5), (4.0, -2.5, 1.5), (-5.0, -2.5, 1.5), (-5.0, -2.5, 2.5), (-4.0, 2.5, 2.5), (-4.0, 2.5, 1.5), (4.0, 2.5, 2.5), (4.0, 2.5, 1.5), (-5.0, 2.5, 2.5), (-5.0, 2.5, 1.5), (5.0, 1.5, 2.5), (5.0, 1.5, 1.5), (5.0, -1.5, 2.5), (5.0, -1.5, 1.5), (5.0, -2.5, 2.5), (5.0, -2.5, 1.5), (5.0, 2.5, 2.5), (5.0, 2.5, 1.5), (-4.0, -2.5, -2.5), (5.0, 1.5, -2.5), (4.0, 2.5, -2.5), (5.0, 2.5, -2.5), (-5.0, 1.5, -2.5), (-5.0, -1.5, -2.5), (4.0, -2.5, -2.5), (-5.0, -2.5, -2.5), (-4.0, 2.5, -2.5), (-5.0, 2.5, -2.5), (5.0, -1.5, -2.5), (5.0, -2.5, -2.5), (4.0, 1.5, -3.5), (4.0, 2.5, -3.5), (5.0, 2.5, -3.5), (4.0, -1.5, -3.5), (-5.0, 1.5, -3.5), (-5.0, -1.5, -3.5), (4.0, -2.5, -3.5), (-5.0, -2.5, -3.5), (-4.0, 2.5, -3.5), (-5.0, 2.5, -3.5), (5.0, -1.5, -3.5), (5.0, -2.5, -3.5)], [], [(19, 21, 34, 40), (10, 3, 18, 22), (20, 7, 24, 30), (5, 14, 28, 26), (31, 25, 33, 35), (5, 7, 3, 1), (9, 10, 11, 8), (16, 8, 37, 39), (23, 19, 40, 41), (1, 3, 10, 9), (14, 13, 12, 15), (12, 13, 17, 16), (25, 27, 42, 33), (1, 9, 17, 13), (9, 8, 16, 17), (5, 1, 13, 14), (18, 19, 23, 22), (18, 20, 21, 19), (3, 7, 20, 18), (15, 12, 32, 38), (27, 29, 43, 42), (11, 10, 22, 23), (24, 26, 27, 25), (27, 26, 28, 29), (24, 25, 31, 30), (11, 23, 41, 36), (12, 16, 39, 32), (7, 5, 26, 24), (21, 20, 30, 31), (14, 15, 29, 28), (41, 40, 52, 53), (36, 41, 53, 48), (32, 39, 51, 4), (34, 35, 46, 45), (35, 33, 0, 46), (40, 34, 45, 52), (37, 36, 48, 49), (38, 32, 4, 50), (42, 43, 55, 54), (29, 15, 38, 43), (21, 31, 35, 34), (8, 11, 36, 37), (44, 2, 52, 45), (6, 2, 44, 47), (49, 6, 4, 51), (2, 6, 49, 48), (6, 47, 50, 4), (2, 48, 53, 52), (44, 45, 46, 0), (47, 44, 0, 54), (50, 47, 54, 55), (39, 37, 49, 51), (33, 42, 54, 0), (43, 38, 50, 55)])
me_cube_004.polygons.foreach_set('material_index', [0, 1, 1, 1, 1, 0, 1, 1, 1, 1, 1, 1, 0, 1, 1, 1, 1, 1, 1, 0, 1, 1, 1, 1, 1, 1, 1, 1, 1, 1, 1, 1, 1, 1, 1, 1, 1, 1, 1, 1, 1, 0, 1, 0, 1, 1, 1, 1, 1, 1, 1, 1, 1, 1])
me_cube_004.materials.append(mat_stone)
me_cube_004.materials.append(mat_darkstone)
me_cube_004.use_remesh_preserve_volume = False
me_cube_004.use_remesh_preserve_attributes = False
me_cube_004.use_mirror_vertex_groups = False
me_cube_004.update()
me_switchbase_003 = bpy.data.meshes.new('switchbase.003')
me_switchbase_003.from_pydata([(-1.0, -1.0, -1.0), (-1.0, -1.0, 1.0), (-1.0, 1.0, -1.0), (-1.0, 1.0, 1.0), (1.0, -1.0, -1.0), (1.0, -1.0, 1.0), (1.0, 1.0, -1.0), (1.0, 1.0, 1.0)], [], [(1, 3, 2, 0), (3, 7, 6, 2), (7, 5, 4, 6), (5, 1, 0, 4), (0, 2, 6, 4), (5, 7, 3, 1)])
me_switchbase_003.polygons.foreach_set('material_index', [1, 1, 1, 1, 1, 1])
me_switchbase_003.materials.append(mat_stone_008)
me_switchbase_003.materials.append(mat_darkstone_008)
me_switchbase_003.use_remesh_preserve_volume = False
me_switchbase_003.use_remesh_preserve_attributes = False
me_switchbase_003.use_mirror_vertex_groups = False
me_switchbase_003.update()
me_switchtrigger_003 = bpy.data.meshes.new('switchtrigger.003')
me_switchtrigger_003.from_pydata([(1.0, 1.0, -1.0), (1.0, -1.0, -1.0), (-1.0, -1.0, -1.0), (-1.0, 1.0, -1.0), (1.0, 1.0, 1.0), (1.0, -1.0, 1.0), (-1.0, -1.0, 1.0), (-1.0, 1.0, 1.0)], [], [(0, 1, 2, 3), (4, 7, 6, 5), (0, 4, 5, 1), (1, 5, 6, 2), (2, 6, 7, 3), (4, 0, 3, 7)])
me_switchtrigger_003.materials.append(mat_stone_009)
me_switchtrigger_003.materials.append(mat_darkstone_009)
me_switchtrigger_003.use_remesh_preserve_volume = False
me_switchtrigger_003.use_remesh_preserve_attributes = False
me_switchtrigger_003.use_mirror_vertex_groups = False
me_switchtrigger_003.update()
me_switchbase_004 = bpy.data.meshes.new('switchbase.004')
me_switchbase_004.from_pydata([(-1.0, -1.0, -1.0), (-1.0, -1.0, 1.0), (-1.0, 1.0, -1.0), (-1.0, 1.0, 1.0), (1.0, -1.0, -1.0), (1.0, -1.0, 1.0), (1.0, 1.0, -1.0), (1.0, 1.0, 1.0)], [], [(1, 3, 2, 0), (3, 7, 6, 2), (7, 5, 4, 6), (5, 1, 0, 4), (0, 2, 6, 4), (5, 7, 3, 1)])
me_switchbase_004.polygons.foreach_set('material_index', [1, 1, 1, 1, 1, 1])
me_switchbase_004.materials.append(mat_stone_008)
me_switchbase_004.materials.append(mat_darkstone_008)
me_switchbase_004.use_remesh_preserve_volume = False
me_switchbase_004.use_remesh_preserve_attributes = False
me_switchbase_004.use_mirror_vertex_groups = False
me_switchbase_004.update()
me_switchtrigger_004 = bpy.data.meshes.new('switchtrigger.004')
me_switchtrigger_004.from_pydata([(1.0, 1.0, -1.0), (1.0, -1.0, -1.0), (-1.0, -1.0, -1.0), (-1.0, 1.0, -1.0), (1.0, 1.0, 1.0), (1.0, -1.0, 1.0), (-1.0, -1.0, 1.0), (-1.0, 1.0, 1.0)], [], [(0, 1, 2, 3), (4, 7, 6, 5), (0, 4, 5, 1), (1, 5, 6, 2), (2, 6, 7, 3), (4, 0, 3, 7)])
me_switchtrigger_004.materials.append(mat_stone_009)
me_switchtrigger_004.materials.append(mat_darkstone_009)
me_switchtrigger_004.use_remesh_preserve_volume = False
me_switchtrigger_004.use_remesh_preserve_attributes = False
me_switchtrigger_004.use_mirror_vertex_groups = False
me_switchtrigger_004.update()
me_switchbase_002 = bpy.data.meshes.new('switchbase.002')
me_switchbase_002.from_pydata([(-1.0, -1.0, -1.0), (-1.0, -1.0, 1.0), (-1.0, 1.0, -1.0), (-1.0, 1.0, 1.0), (1.0, -1.0, -1.0), (1.0, -1.0, 1.0), (1.0, 1.0, -1.0), (1.0, 1.0, 1.0)], [], [(1, 3, 2, 0), (3, 7, 6, 2), (7, 5, 4, 6), (5, 1, 0, 4), (0, 2, 6, 4), (5, 7, 3, 1)])
me_switchbase_002.polygons.foreach_set('material_index', [1, 1, 1, 1, 1, 1])
me_switchbase_002.materials.append(mat_stone_008)
me_switchbase_002.materials.append(mat_darkstone_008)
me_switchbase_002.use_remesh_preserve_volume = False
me_switchbase_002.use_remesh_preserve_attributes = False
me_switchbase_002.use_mirror_vertex_groups = False
me_switchbase_002.update()
me_switchtrigger_002 = bpy.data.meshes.new('switchtrigger.002')
me_switchtrigger_002.from_pydata([(1.0, 1.0, -1.0), (1.0, -1.0, -1.0), (-1.0, -1.0, -1.0), (-1.0, 1.0, -1.0), (1.0, 1.0, 1.0), (1.0, -1.0, 1.0), (-1.0, -1.0, 1.0), (-1.0, 1.0, 1.0)], [], [(0, 1, 2, 3), (4, 7, 6, 5), (0, 4, 5, 1), (1, 5, 6, 2), (2, 6, 7, 3), (4, 0, 3, 7)])
me_switchtrigger_002.materials.append(mat_stone_009)
me_switchtrigger_002.materials.append(mat_darkstone_009)
me_switchtrigger_002.use_remesh_preserve_volume = False
me_switchtrigger_002.use_remesh_preserve_attributes = False
me_switchtrigger_002.use_mirror_vertex_groups = False
me_switchtrigger_002.update()
me_door_002 = bpy.data.meshes.new('door.002')
me_door_002.from_pydata([(-1.5, -0.5, -2.25), (-1.5, -0.5, 2.25), (-1.5, 0.5, -2.25), (-1.5, 0.5, 2.25), (1.5, -0.5, -2.25), (1.5, -0.5, 2.25), (1.5, 0.5, -2.25), (1.5, 0.5, 2.25)], [], [(1, 3, 2, 0), (3, 7, 6, 2), (7, 5, 4, 6), (5, 1, 0, 4), (0, 2, 6, 4), (5, 7, 3, 1)])
me_door_002.materials.append(mat_exit_002)
me_door_002.use_remesh_preserve_volume = False
me_door_002.use_remesh_preserve_attributes = False
me_door_002.use_mirror_vertex_groups = False
me_door_002.update()
me_plane_008 = bpy.data.meshes.new('Plane.008')
me_plane_008.from_pydata([(4.0, 0.0, -1.0), (1.0, 0.0, -1.0), (4.0, 1.0, -1.0), (1.0, 1.0, -1.0), (0.0, 0.0, -1.0), (0.0, 1.0, -1.0), (5.0, 0.0, -1.0), (5.0, 1.0, -1.0), (4.0, 15.0, -1.0), (1.0, 15.0, -1.0), (0.0, 15.0, -1.0), (5.0, 15.0, -1.0), (4.0, 16.0, -1.0), (1.0, 16.0, -1.0), (0.0, 16.0, -1.0), (5.0, 16.0, -1.0), (4.0, 19.0, -1.0), (1.0, 19.0, -1.0), (0.0, 19.0, -1.0), (5.0, 19.0, -1.0), (4.0, 20.0, -1.0), (1.0, 20.0, -1.0), (0.0, 20.0, -1.0), (5.0, 20.0, -1.0), (-9.0, 15.0, -1.0), (-9.0, 16.0, -1.0), (-9.0, 19.0, -1.0), (-9.0, 20.0, -1.0), (-10.0, 15.0, -1.0), (-10.0, 16.0, -1.0), (-10.0, 19.0, -1.0), (-10.0, 20.0, -1.0), (4.0, 0.0, 0.0), (1.0, 0.0, 0.0), (4.0, 1.0, 0.0), (1.0, 1.0, 0.0), (0.0, 0.0, 0.0), (0.0, 1.0, 0.0), (5.0, 0.0, 0.0), (5.0, 1.0, 0.0), (4.0, 15.0, 0.0), (1.0, 15.0, 0.0), (0.0, 15.0, 0.0), (5.0, 15.0, 0.0), (4.0, 16.0, 0.0), (1.0, 16.0, 0.0), (0.0, 16.0, 0.0), (5.0, 16.0, 0.0), (4.0, 19.0, 0.0), (1.0, 19.0, 0.0), (0.0, 19.0, 0.0), (5.0, 19.0, 0.0), (4.0, 20.0, 0.0), (1.0, 20.0, 0.0), (0.0, 20.0, 0.0), (5.0, 20.0, 0.0), (-9.0, 15.0, 0.0), (-9.0, 16.0, 0.0), (-9.0, 19.0, 0.0), (-9.0, 20.0, 0.0), (-10.0, 15.0, 0.0), (-10.0, 16.0, 0.0), (-10.0, 19.0, 0.0), (-10.0, 20.0, 0.0), (4.0, 0.0, 1.0), (1.0, 0.0, 1.0), (4.0, 1.0, 1.0), (1.0, 1.0, 1.0), (0.0, 0.0, 1.0), (0.0, 1.0, 1.0), (5.0, 0.0, 1.0), (5.0, 1.0, 1.0), (4.0, 15.0, 1.0), (1.0, 15.0, 1.0), (0.0, 15.0, 1.0), (5.0, 15.0, 1.0), (4.0, 16.0, 1.0), (1.0, 16.0, 1.0), (0.0, 16.0, 1.0), (5.0, 16.0, 1.0), (4.0, 19.0, 1.0), (1.0, 19.0, 1.0), (0.0, 19.0, 1.0), (5.0, 19.0, 1.0), (4.0, 20.0, 1.0), (1.0, 20.0, 1.0), (0.0, 20.0, 1.0), (5.0, 20.0, 1.0), (-9.0, 15.0, 1.0), (-9.0, 16.0, 1.0), (-9.0, 19.0, 1.0), (-9.0, 20.0, 1.0), (-10.0, 15.0, 1.0), (-10.0, 16.0, 1.0), (-10.0, 19.0, 1.0), (-10.0, 20.0, 1.0), (4.0, 0.0, 4.0), (1.0, 0.0, 4.0), (4.0, 1.0, 4.0), (1.0, 1.0, 4.0), (0.0, 0.0, 4.0), (0.0, 1.0, 4.0), (5.0, 0.0, 4.0), (5.0, 1.0, 4.0), (4.0, 15.0, 4.0), (1.0, 15.0, 4.0), (0.0, 15.0, 4.0), (5.0, 15.0, 4.0), (4.0, 16.0, 4.0), (1.0, 16.0, 4.0), (0.0, 16.0, 4.0), (5.0, 16.0, 4.0), (4.0, 19.0, 4.0), (1.0, 19.0, 4.0), (0.0, 19.0, 4.0), (5.0, 19.0, 4.0), (4.0, 20.0, 4.0), (1.0, 20.0, 4.0), (0.0, 20.0, 4.0), (5.0, 20.0, 4.0), (-9.0, 15.0, 4.0), (-9.0, 16.0, 4.0), (-9.0, 19.0, 4.0), (-9.0, 20.0, 4.0), (-10.0, 15.0, 4.0), (-10.0, 16.0, 4.0), (-10.0, 19.0, 4.0), (-10.0, 20.0, 4.0), (4.0, 0.0, 5.0), (1.0, 0.0, 5.0), (4.0, 1.0, 5.0), (1.0, 1.0, 5.0), (0.0, 0.0, 5.0), (0.0, 1.0, 5.0), (5.0, 0.0, 5.0), (5.0, 1.0, 5.0), (4.0, 15.0, 5.0), (1.0, 15.0, 5.0), (0.0, 15.0, 5.0), (5.0, 15.0, 5.0), (4.0, 16.0, 5.0), (1.0, 16.0, 5.0), (0.0, 16.0, 5.0), (5.0, 16.0, 5.0), (4.0, 19.0, 5.0), (1.0, 19.0, 5.0), (0.0, 19.0, 5.0), (5.0, 19.0, 5.0), (4.0, 20.0, 5.0), (1.0, 20.0, 5.0), (0.0, 20.0, 5.0), (5.0, 20.0, 5.0), (-9.0, 15.0, 5.0), (-9.0, 16.0, 5.0), (-9.0, 19.0, 5.0), (-9.0, 20.0, 5.0), (-10.0, 15.0, 5.0), (-10.0, 16.0, 5.0), (-10.0, 19.0, 5.0), (-10.0, 20.0, 5.0)], [], [(1, 3, 2, 0), (1, 4, 5, 3), (2, 7, 6, 0), (2, 8, 11, 7), (5, 10, 9, 3), (3, 9, 8, 2), (8, 12, 15, 11), (10, 14, 13, 9), (9, 13, 12, 8), (12, 16, 19, 15), (14, 18, 17, 13), (13, 17, 16, 12), (16, 20, 23, 19), (18, 22, 21, 17), (17, 21, 20, 16), (18, 26, 27, 22), (14, 25, 26, 18), (10, 24, 25, 14), (26, 30, 31, 27), (25, 29, 30, 26), (24, 28, 29, 25), (33, 32, 34, 35), (58, 50, 82, 90), (43, 47, 79, 75), (53, 54, 86, 85), (46, 57, 89, 78), (35, 34, 40, 41), (41, 45, 77, 73), (61, 60, 92, 93), (41, 40, 44, 45), (50, 49, 81, 82), (46, 45, 49, 50), (45, 44, 48, 49), (39, 43, 75, 71), (34, 32, 64, 66), (63, 62, 94, 95), (35, 41, 73, 67), (46, 50, 58, 57), (36, 33, 65, 68), (48, 44, 76, 80), (57, 58, 62, 61), (59, 63, 95, 91), (30, 29, 61, 62), (19, 23, 55, 51), (1, 0, 32, 33), (23, 20, 52, 55), (24, 10, 42, 56), (0, 6, 38, 32), (20, 21, 53, 52), (22, 27, 59, 54), (28, 24, 56, 60), (6, 7, 39, 38), (27, 31, 63, 59), (4, 1, 33, 36), (31, 30, 62, 63), (7, 11, 43, 39), (29, 28, 60, 61), (11, 15, 47, 43), (21, 22, 54, 53), (15, 19, 51, 47), (5, 4, 36, 37), (10, 5, 37, 42), (65, 67, 99, 97), (67, 73, 105, 99), (69, 68, 100, 101), (79, 83, 115, 111), (86, 91, 123, 118), (85, 86, 118, 117), (88, 74, 106, 120), (75, 79, 111, 107), (95, 94, 126, 127), (73, 77, 109, 105), (91, 95, 127, 123), (82, 81, 113, 114), (72, 66, 98, 104), (92, 88, 120, 124), (57, 61, 93, 89), (47, 51, 83, 79), (62, 58, 90, 94), (37, 36, 68, 69), (42, 37, 69, 74), (51, 55, 87, 83), (33, 35, 67, 65), (40, 34, 66, 72), (49, 48, 80, 81), (56, 42, 74, 88), (55, 52, 84, 87), (54, 59, 91, 86), (52, 53, 85, 84), (32, 38, 70, 64), (44, 40, 72, 76), (60, 56, 88, 92), (38, 39, 71, 70), (45, 46, 78, 77), (118, 123, 155, 150), (117, 118, 150, 149), (120, 106, 138, 152), (107, 111, 143, 139), (127, 126, 158, 159), (123, 127, 159, 155), (124, 120, 152, 156), (106, 101, 133, 138), (153, 142, 146, 154), (141, 140, 144, 145), (145, 146, 142, 141), (71, 75, 107, 103), (89, 93, 125, 121), (81, 80, 112, 113), (94, 90, 122, 126), (83, 87, 119, 115), (64, 70, 102, 96), (93, 92, 124, 125), (87, 84, 116, 119), (70, 71, 103, 102), (76, 72, 104, 108), (78, 89, 121, 110), (84, 85, 117, 116), (68, 65, 97, 100), (77, 78, 110, 109), (90, 82, 114, 122), (80, 76, 108, 112), (66, 64, 96, 98), (74, 69, 101, 106), (129, 131, 133, 132), (130, 128, 134, 135), (130, 135, 139, 136), (133, 131, 137, 138), (136, 139, 143, 140), (138, 137, 141, 142), (140, 143, 147, 144), (144, 147, 151, 148), (146, 145, 149, 150), (145, 144, 148, 149), (146, 150, 155, 154), (138, 142, 153, 152), (154, 155, 159, 158), (152, 153, 157, 156), (111, 115, 147, 143), (101, 100, 132, 133), (103, 107, 139, 135), (137, 136, 140, 141), (96, 128, 129, 97), (115, 119, 151, 147), (96, 102, 134, 128), (125, 124, 156, 157), (119, 116, 148, 151), (102, 103, 135, 134), (157, 158, 126, 125), (116, 117, 149, 148), (100, 97, 129, 132), (157, 153, 154, 158), (131, 129, 128, 130), (137, 131, 130, 136), (98, 96, 97, 99), (104, 98, 99, 105), (108, 104, 105, 109), (110, 114, 113, 109), (108, 109, 113, 112), (122, 114, 110, 121), (126, 122, 121, 125)])
me_plane_008.materials.append(mat_stone)
me_plane_008.use_remesh_preserve_volume = False
me_plane_008.use_remesh_preserve_attributes = False
me_plane_008.use_mirror_vertex_groups = False
me_plane_008.update()
me_level_002 = bpy.data.meshes.new('level.002')
me_level_002.from_pydata([(1.5, -8.5, -4.875), (-1.5, -8.5, -4.875), (1.5, -8.5, -3.875), (-1.5, -8.5, -3.875), (2.5, -8.5, -4.875), (2.5, -8.5, -3.875), (-2.5, -8.5, -4.875), (-2.5, -8.5, -3.875), (-2.5, -8.5, 0.125), (-1.5, -8.5, 0.125), (2.5, -8.5, 0.125), (1.5, -8.5, 0.125), (-2.5, -8.5, 1.125), (-1.5, -8.5, 1.125), (2.5, -8.5, 1.125), (1.5, -8.5, 1.125), (2.5, -7.5, -3.875), (2.5, -7.5, -4.875), (-1.5, -7.5, -3.875), (1.5, -7.5, -3.875), (-1.5, -7.5, -4.875), (1.5, -7.5, -4.875), (-2.5, -7.5, -4.875), (-2.5, -7.5, -3.875), (7.5, -8.5, -4.875), (7.5, -8.5, -3.875), (7.5, -7.5, -3.875), (7.5, -7.5, -4.875), (8.5, -8.5, -4.875), (8.5, -8.5, -3.875), (8.5, -7.5, -3.875), (8.5, -7.5, -4.875), (-7.5, -8.5, -4.875), (-7.5, -7.5, -4.875), (-7.5, -8.5, -3.875), (-7.5, -7.5, -3.875), (-8.5, -8.5, -4.875), (-8.5, -7.5, -4.875), (-8.5, -8.5, -3.875), (-8.5, -7.5, -3.875), (-2.5, 7.5, -3.875), (-1.5, 7.5, -3.875), (-1.5, 7.5, -4.875), (-2.5, 7.5, -4.875), (2.5, 7.5, -4.875), (1.5, 7.5, -4.875), (2.5, 7.5, -3.875), (1.5, 7.5, -3.875), (7.5, 7.5, -4.875), (7.5, 7.5, -3.875), (8.5, 7.5, -4.875), (8.5, 7.5, -3.875), (-7.5, 7.5, -4.875), (-7.5, 7.5, -3.875), (-8.5, 7.5, -4.875), (-8.5, 7.5, -3.875), (-2.5, 8.5, -3.875), (-1.5, 8.5, -3.875), (-1.5, 8.5, -4.875), (-2.5, 8.5, -4.875), (2.5, 8.5, -4.875), (1.5, 8.5, -4.875), (2.5, 8.5, -3.875), (1.5, 8.5, -3.875), (7.5, 8.5, -4.875), (7.5, 8.5, -3.875), (8.5, 8.5, -4.875), (8.5, 8.5, -3.875), (-7.5, 8.5, -4.875), (-7.5, 8.5, -3.875), (-8.5, 8.5, -4.875), (-8.5, 8.5, -3.875), (2.5, -7.5, 0.125), (-2.5, -7.5, 0.125), (-1.5, -7.5, 0.125), (-8.5, 7.5, 0.125), (-8.5, -7.5, 0.125), (1.5, -7.5, 0.125), (-7.5, -7.5, 0.125), (-7.5, 7.5, 0.125), (7.5, -7.5, 0.125), (7.5, -8.5, 0.125), (8.5, -7.5, 0.125), (8.5, -8.5, 0.125), (-7.5, -8.5, 0.125), (-8.5, -8.5, 0.125), (-2.5, 7.5, 0.125), (-1.5, 7.5, 0.125), (-8.5, 8.5, 0.125), (2.5, 7.5, 0.125), (1.5, 7.5, 0.125), (1.5, 8.5, 0.125), (2.5, 8.5, 0.125), (7.5, 7.5, 0.125), (7.5, 8.5, 0.125), (8.5, 7.5, 0.125), (-2.5, 8.5, 0.125), (-1.5, 8.5, 0.125), (8.5, 8.5, 0.125), (-7.5, 8.5, 0.125), (-2.5, -7.5, 1.125), (-1.5, -7.5, 1.125), (-8.5, 7.5, 1.125), (-8.5, -7.5, 1.125), (2.5, -7.5, 1.125), (1.5, -7.5, 1.125), (-7.5, -7.5, 1.125), (-7.5, 7.5, 1.125), (7.5, -7.5, 1.125), (7.5, -8.5, 1.125), (8.5, -7.5, 1.125), (8.5, -8.5, 1.125), (-7.5, -8.5, 1.125), (-8.5, -8.5, 1.125), (-2.5, 7.5, 1.125), (-1.5, 7.5, 1.125), (-8.5, 8.5, 1.125), (2.5, 7.5, 1.125), (1.5, 7.5, 1.125), (1.5, 8.5, 1.125), (2.5, 8.5, 1.125), (7.5, 7.5, 1.125), (7.5, 8.5, 1.125), (8.5, 7.5, 1.125), (-2.5, 8.5, 1.125), (-1.5, 8.5, 1.125), (8.5, 8.5, 1.125), (-7.5, 8.5, 1.125), (2.5, -8.5, 5.125), (1.5, -8.5, 5.125), (-2.5, -8.5, 5.125), (-1.5, -8.5, 5.125), (-7.5, -7.5, 5.125), (-7.5, -8.5, 5.125), (7.5, -7.5, 5.125), (8.5, -7.5, 5.125), (8.5, -8.5, 5.125), (7.5, -8.5, 5.125), (2.5, -7.5, 5.125), (-7.5, 7.5, 5.125), (1.5, -7.5, 5.125), (-8.5, 7.5, 5.125), (-8.5, -7.5, 5.125), (-2.5, -7.5, 5.125), (-1.5, -7.5, 5.125), (-8.5, -8.5, 5.125), (-2.5, 7.5, 5.125), (-1.5, 7.5, 5.125), (-8.5, 8.5, 5.125), (2.5, 7.5, 5.125), (1.5, 7.5, 5.125), (1.5, 8.5, 5.125), (2.5, 8.5, 5.125), (7.5, 7.5, 5.125), (7.5, 8.5, 5.125), (8.5, 7.5, 5.125), (-2.5, 8.5, 5.125), (-1.5, 8.5, 5.125), (8.5, 8.5, 5.125), (-7.5, 8.5, 5.125), (2.5, -8.5, 6.125), (1.5, -8.5, 6.125), (-2.5, -8.5, 6.125), (-1.5, -8.5, 6.125), (-7.5, -7.5, 6.125), (-7.5, -8.5, 6.125), (7.5, -7.5, 6.125), (8.5, -7.5, 6.125), (8.5, -8.5, 6.125), (7.5, -8.5, 6.125), (2.5, -7.5, 6.125), (-7.5, 7.5, 6.125), (1.5, -7.5, 6.125), (-8.5, 7.5, 6.125), (-8.5, -7.5, 6.125), (-2.5, -7.5, 6.125), (-1.5, -7.5, 6.125), (-8.5, -8.5, 6.125), (-2.5, 7.5, 6.125), (-1.5, 7.5, 6.125), (-8.5, 8.5, 6.125), (2.5, 7.5, 6.125), (1.5, 7.5, 6.125), (1.5, 8.5, 6.125), (2.5, 8.5, 6.125), (7.5, 7.5, 6.125), (7.5, 8.5, 6.125), (8.5, 7.5, 6.125), (-2.5, 8.5, 6.125), (-1.5, 8.5, 6.125), (8.5, 8.5, 6.125), (-7.5, 8.5, 6.125)], [], [(67, 65, 94, 98), (4, 0, 21, 17), (1, 6, 22, 20), (3, 2, 19, 18), (9, 13, 12, 8), (5, 10, 11, 2), (3, 9, 8, 7), (16, 19, 77, 72), (10, 14, 15, 11), (41, 57, 97, 87), (108, 104, 138, 134), (0, 1, 20, 21), (22, 33, 52, 43), (63, 47, 90, 91), (19, 16, 46, 47), (1, 3, 7, 6), (2, 0, 4, 5), (9, 11, 15, 13), (0, 2, 3, 1), (24, 27, 31, 28), (5, 4, 24, 25), (4, 17, 27, 24), (27, 17, 44, 48), (29, 28, 31, 30), (25, 24, 28, 29), (55, 39, 76, 75), (51, 67, 98, 95), (17, 21, 45, 44), (22, 6, 32, 33), (33, 37, 54, 52), (6, 7, 34, 32), (36, 38, 39, 37), (33, 32, 36, 37), (47, 46, 89, 90), (32, 34, 38, 36), (51, 50, 66, 67), (52, 54, 70, 68), (48, 44, 60, 64), (54, 55, 71, 70), (29, 30, 82, 83), (53, 40, 86, 79), (43, 52, 68, 59), (18, 19, 47, 41), (23, 18, 41, 40), (30, 31, 50, 51), (37, 39, 55, 54), (20, 22, 43, 42), (31, 27, 48, 50), (21, 20, 42, 45), (16, 26, 49, 46), (35, 23, 40, 53), (65, 62, 92, 94), (60, 62, 65, 64), (64, 65, 67, 66), (69, 68, 70, 71), (56, 59, 68, 69), (41, 47, 63, 57), (18, 23, 73, 74), (50, 48, 64, 66), (124, 127, 159, 156), (71, 55, 75, 88), (42, 43, 59, 58), (45, 42, 58, 61), (23, 35, 78, 73), (44, 45, 61, 60), (126, 122, 154, 158), (102, 103, 142, 141), (122, 120, 152, 154), (93, 80, 108, 121), (78, 79, 107, 106), (76, 85, 113, 103), (82, 95, 123, 110), (72, 77, 105, 104), (13, 15, 129, 131), (75, 76, 103, 102), (73, 78, 106, 100), (79, 86, 114, 107), (118, 117, 149, 150), (35, 53, 79, 78), (39, 38, 85, 76), (119, 125, 157, 151), (56, 69, 99, 96), (25, 29, 83, 81), (46, 49, 93, 89), (30, 51, 95, 82), (101, 100, 143, 144), (38, 34, 84, 85), (116, 102, 141, 148), (49, 26, 80, 93), (69, 71, 88, 99), (26, 16, 72, 80), (40, 41, 87, 86), (3, 18, 74, 9), (34, 7, 8, 84), (74, 73, 100, 101), (95, 98, 126, 123), (89, 93, 121, 117), (19, 2, 11, 77), (5, 25, 81, 10), (115, 118, 150, 147), (74, 101, 105, 77), (9, 74, 77, 11), (111, 110, 135, 136), (85, 84, 112, 113), (86, 87, 115, 114), (88, 75, 102, 116), (90, 89, 117, 118), (94, 92, 120, 122), (91, 90, 118, 119), (80, 72, 104, 108), (98, 94, 122, 126), (83, 82, 110, 111), (96, 99, 127, 124), (81, 83, 111, 109), (99, 88, 116, 127), (114, 115, 147, 146), (12, 13, 131, 130), (120, 119, 151, 152), (109, 111, 136, 137), (77, 11, 15, 105), (10, 81, 109, 14), (84, 8, 12, 112), (87, 97, 91, 90), (115, 87, 90, 118), (61, 63, 62, 60), (63, 61, 58, 57), (57, 58, 59, 56), (62, 63, 91, 92), (97, 96, 124, 125), (57, 56, 96, 97), (92, 91, 119, 120), (97, 125, 119, 91), (156, 159, 191, 188), (151, 157, 189, 183), (150, 149, 181, 182), (158, 154, 186, 190), (136, 135, 167, 168), (147, 150, 182, 179), (148, 141, 173, 180), (154, 152, 184, 186), (137, 136, 168, 169), (133, 130, 162, 165), (146, 147, 179, 178), (152, 151, 183, 184), (128, 137, 169, 160), (145, 133, 165, 177), (157, 156, 188, 189), (127, 116, 148, 159), (117, 121, 153, 149), (14, 109, 137, 128), (123, 126, 158, 155), (105, 101, 144, 140), (112, 12, 130, 133), (106, 107, 139, 132), (107, 114, 146, 139), (100, 106, 132, 143), (104, 105, 140, 138), (110, 123, 155, 135), (103, 113, 145, 142), (121, 108, 134, 153), (125, 124, 156, 157), (15, 14, 128, 129), (113, 112, 133, 145), (185, 187, 190, 186), (178, 179, 189, 188), (173, 171, 191, 180), (181, 185, 186, 184), (182, 181, 184, 183), (189, 179, 182, 183), (165, 164, 174, 177), (166, 169, 168, 167), (174, 164, 171, 173), (166, 167, 187, 185), (171, 178, 188, 191), (176, 163, 161, 172), (170, 160, 169, 166), (161, 160, 170, 172), (162, 175, 164, 165), (162, 163, 176, 175), (159, 148, 180, 191), (132, 139, 171, 164), (155, 158, 190, 187), (149, 153, 185, 181), (141, 142, 174, 173), (139, 146, 178, 171), (129, 128, 160, 161), (130, 131, 163, 162), (135, 155, 187, 167), (142, 145, 177, 174), (131, 129, 161, 163), (153, 134, 166, 185), (144, 143, 146, 147), (164, 175, 178, 171), (170, 166, 185, 181), (172, 170, 181, 182), (140, 144, 147, 150), (138, 140, 150, 149), (175, 176, 179, 178), (134, 138, 149, 153), (143, 132, 139, 146), (176, 172, 182, 179)])
me_level_002.polygons.foreach_set('material_index', [0, 0, 0, 1, 0, 0, 0, 1, 0, 1, 0, 0, 0, 1, 1, 0, 0, 0, 0, 0, 0, 0, 0, 0, 0, 0, 0, 0, 0, 0, 0, 0, 0, 1, 0, 0, 0, 0, 0, 0, 0, 0, 0, 1, 0, 0, 0, 0, 0, 0, 0, 0, 0, 0, 0, 0, 1, 1, 0, 0, 0, 0, 0, 0, 0, 0, 0, 0, 0, 0, 0, 0, 1, 0, 0, 0, 0, 1, 0, 0, 0, 0, 0, 0, 0, 1, 0, 0, 0, 0, 0, 1, 1, 0, 1, 0, 0, 1, 0, 0, 1, 1, 0, 0, 1, 0, 1, 0, 0, 0, 0, 0, 0, 0, 0, 1, 0, 0, 0, 0, 0, 0, 1, 1, 0, 0, 0, 0, 0, 0, 0, 0, 0, 0, 0, 0, 0, 0, 0, 0, 0, 0, 0, 0, 0, 0, 0, 0, 0, 0, 0, 0, 0, 0, 0, 0, 1, 0, 0, 0, 0, 0, 0, 0, 0, 0, 0, 0, 0, 0, 0, 0, 0, 0, 0, 0, 0, 0, 0, 0, 0, 0, 0, 0, 0, 0, 0, 0, 0, 0, 0, 1, 0, 0, 0, 0, 1, 0, 0, 0, 0])
me_level_002.materials.append(mat_stone)
me_level_002.materials.append(mat_darkstone)
me_level_002.use_remesh_preserve_volume = False
me_level_002.use_remesh_preserve_attributes = False
me_level_002.use_mirror_vertex_groups = False
me_level_002.update()
me_switchbase_005 = bpy.data.meshes.new('switchbase.005')
me_switchbase_005.from_pydata([(-1.0, -1.0, -1.0), (-1.0, -1.0, 1.0), (-1.0, 1.0, -1.0), (-1.0, 1.0, 1.0), (1.0, -1.0, -1.0), (1.0, -1.0, 1.0), (1.0, 1.0, -1.0), (1.0, 1.0, 1.0)], [], [(1, 3, 2, 0), (3, 7, 6, 2), (7, 5, 4, 6), (5, 1, 0, 4), (0, 2, 6, 4), (5, 7, 3, 1)])
me_switchbase_005.polygons.foreach_set('material_index', [1, 1, 1, 1, 1, 1])
me_switchbase_005.materials.append(mat_stone_011)
me_switchbase_005.materials.append(mat_darkstone_011)
me_switchbase_005.use_remesh_preserve_volume = False
me_switchbase_005.use_remesh_preserve_attributes = False
me_switchbase_005.use_mirror_vertex_groups = False
me_switchbase_005.update()
me_switchtrigger_005 = bpy.data.meshes.new('switchtrigger.005')
me_switchtrigger_005.from_pydata([(1.0, 1.0, -1.0), (1.0, -1.0, -1.0), (-1.0, -1.0, -1.0), (-1.0, 1.0, -1.0), (1.0, 1.0, 1.0), (1.0, -1.0, 1.0), (-1.0, -1.0, 1.0), (-1.0, 1.0, 1.0)], [], [(0, 1, 2, 3), (4, 7, 6, 5), (0, 4, 5, 1), (1, 5, 6, 2), (2, 6, 7, 3), (4, 0, 3, 7)])
me_switchtrigger_005.polygons.foreach_set('material_index', [2, 2, 2, 2, 2, 2])
me_switchtrigger_005.materials.append(mat_stone_012)
me_switchtrigger_005.materials.append(mat_darkstone_012)
me_switchtrigger_005.materials.append(mat_switch_003)
me_switchtrigger_005.use_remesh_preserve_volume = False
me_switchtrigger_005.use_remesh_preserve_attributes = False
me_switchtrigger_005.use_mirror_vertex_groups = False
me_switchtrigger_005.update()

# ---- objects
ob_hub = bpy.data.objects.new('hub', me_plane_002)
ob_corridor23 = bpy.data.objects.new('Corridor23', me_plane_001)
ob_corridor12 = bpy.data.objects.new('Corridor12', me_plane)
ob_player = bpy.data.objects.new('Player', None)
ob_playercam = bpy.data.objects.new('PlayerCam', cam_playercam)
ob_cube_002 = bpy.data.objects.new('Cube.002', me_cube_001)
ob_cube = bpy.data.objects.new('Cube', me_cube_011)
ob_plane = bpy.data.objects.new('Plane', me_plane_006)
ob_stairs = bpy.data.objects.new('Stairs', me_plane_007)
ob_endoflevelbend = bpy.data.objects.new('EndOfLevelBend', me_plane_003)
ob_level = bpy.data.objects.new('Level', me_cube)
ob_platform_1 = bpy.data.objects.new('Platform 1', me_cube_002)
ob_platform_2 = bpy.data.objects.new('Platform 2', me_cube_003)
ob_platform_3 = bpy.data.objects.new('Platform 3', me_cube_004)
ob_switchbase_002 = bpy.data.objects.new('switchbase.002', me_switchbase_003)
ob_switchtrigger_002 = bpy.data.objects.new('switchtrigger.002', me_switchtrigger_003)
ob_switchbase_003 = bpy.data.objects.new('switchbase.003', me_switchbase_004)
ob_switchtrigger_003 = bpy.data.objects.new('switchtrigger.003', me_switchtrigger_004)
ob_switchbase = bpy.data.objects.new('switchbase', me_switchbase_002)
ob_switchtrigger = bpy.data.objects.new('switchtrigger', me_switchtrigger_002)
ob_door = bpy.data.objects.new('Door', me_door_002)
ob_levelentrybend = bpy.data.objects.new('LevelEntryBend', me_plane_008)
ob_level_001 = bpy.data.objects.new('Level.001', me_level_002)
ob_switchbase_001 = bpy.data.objects.new('switchbase.001', me_switchbase_005)
ob_switchtrigger_001 = bpy.data.objects.new('switchtrigger.001', me_switchtrigger_005)

# ---- transforms, parenting, visibility, modifiers, constraints
ob_hub.location = (-21.0, -18.5, 11.67)
ob_hub.rotation_euler = (0.0, -0.0, -3.142)
ob_hub.lineart.crease_threshold = 0.0
ob_corridor23.location = (50.0, 0.0, 10.0)
ob_corridor23.lineart.crease_threshold = 0.0
ob_corridor12.location = (-1.0, 10.0, 3.0)
ob_corridor12.lineart.crease_threshold = 0.0
ob_player.location = (-1.5, 48.0, 0.0)
ob_player.rotation_euler = (0.0, -0.0, -3.142)
ob_player.empty_image_offset = (0.0, 0.0)
ob_player.lineart.crease_threshold = 0.0
ob_playercam.parent = ob_player
ob_playercam.location = (0.0, 0.0, 2.4)
ob_playercam.rotation_euler = (1.571, 0.0, 12.57)
ob_playercam.lineart.crease_threshold = 0.0
ob_cube_002.location = (29.8, -0.04678, 6.05)
ob_cube_002.rotation_euler = (0.0, -0.0, 3.142)
ob_cube_002.scale = (1.2, 1.2, 1.2)
ob_cube_002.lineart.crease_threshold = 0.0
ob_cube.location = (11.06, 0.5468, 2.172)
ob_cube.rotation_euler = (0.0, -0.0, 3.142)
ob_cube.lineart.crease_threshold = 0.0
ob_plane.location = (25.5, 1.998, 7.5)
ob_plane.rotation_euler = (0.0, -0.0, 3.142)
ob_plane.lineart.crease_threshold = 0.0
ob_stairs.location = (25.0, 4.598, -2.01)
ob_stairs.rotation_euler = (0.0, 0.0, 1.571)
ob_stairs.lineart.crease_threshold = 0.0
ob_endoflevelbend.location = (-23.5, -14.25, 11.8)
ob_endoflevelbend.rotation_euler = (0.0, -0.0, -3.142)
ob_endoflevelbend.lineart.crease_threshold = 0.0
ob_level.location = (13.0, -18.5, -27.62)
ob_level.lock_rotations_4d = False
ob_level.empty_display_type = 'ARROWS'
ob_level.lineart.crease_threshold = 0.0
ob_platform_1.location = (23.0, -18.5, 5.5)
ob_platform_1.lineart.crease_threshold = 0.0
ob_platform_2.location = (13.0, -18.5, 3.5)
ob_platform_2.lineart.crease_threshold = 0.0
ob_platform_3.location = (2.999, -18.5, 1.5)
ob_platform_3.lineart.crease_threshold = 0.0
ob_switchbase_002.location = (30.0, -18.5, 10.0)
ob_switchbase_002.rotation_euler = (-1.571, 0.0, 6.357e-08)
ob_switchbase_002.scale = (0.25, 0.075, 0.25)
ob_switchbase_002.lineart.crease_threshold = 0.0
ob_switchtrigger_002.parent = ob_switchbase_002
ob_switchtrigger_002.matrix_parent_inverse = Matrix(((4.0, 0.0, 0.0, 0.0), (0.0, 13.33, 0.0, 1.0), (0.0, 0.0, 4.0, 0.0), (0.0, 0.0, 0.0, 1.0)))
ob_switchtrigger_002.location = (0.0, -0.15, 0.0)
ob_switchtrigger_002.scale = (0.2, 0.05, 0.2)
ob_switchtrigger_002.lock_rotations_4d = False
ob_switchtrigger_002.empty_display_type = 'ARROWS'
ob_switchtrigger_002.lineart.crease_threshold = 0.0
ob_switchbase_003.location = (30.0, -13.5, 10.0)
ob_switchbase_003.rotation_euler = (-1.571, 0.0, 6.357e-08)
ob_switchbase_003.scale = (0.25, 0.075, 0.25)
ob_switchbase_003.lineart.crease_threshold = 0.0
ob_switchtrigger_003.parent = ob_switchbase_003
ob_switchtrigger_003.matrix_parent_inverse = Matrix(((4.0, 0.0, 0.0, 0.0), (0.0, 13.33, 0.0, 1.0), (0.0, 0.0, 4.0, 0.0), (0.0, 0.0, 0.0, 1.0)))
ob_switchtrigger_003.location = (0.0, -0.15, 0.0)
ob_switchtrigger_003.scale = (0.2, 0.05, 0.2)
ob_switchtrigger_003.lock_rotations_4d = False
ob_switchtrigger_003.empty_display_type = 'ARROWS'
ob_switchtrigger_003.lineart.crease_threshold = 0.0
ob_switchbase.location = (30.0, -23.5, 10.0)
ob_switchbase.rotation_euler = (-1.571, 0.0, 6.357e-08)
ob_switchbase.scale = (0.25, 0.075, 0.25)
ob_switchbase.lineart.crease_threshold = 0.0
ob_switchtrigger.parent = ob_switchbase
ob_switchtrigger.matrix_parent_inverse = Matrix(((4.0, 0.0, 0.0, 0.0), (0.0, 13.33, 0.0, 1.0), (0.0, 0.0, 4.0, 0.0), (0.0, 0.0, 0.0, 1.0)))
ob_switchtrigger.location = (0.0, -0.15, 0.0)
ob_switchtrigger.scale = (0.2, 0.05, 0.2)
ob_switchtrigger.lock_rotations_4d = False
ob_switchtrigger.empty_display_type = 'ARROWS'
ob_switchtrigger.lineart.crease_threshold = 0.0
ob_door.location = (-1.5, 20.49, 2.25)
ob_door.rotation_euler = (0.0, -0.0, -3.142)
ob_door.lineart.crease_threshold = 0.0
ob_levelentrybend.location = (16.0, 47.0, 0.0)
ob_levelentrybend.rotation_euler = (0.0, 0.0, -4.712)
ob_levelentrybend.lineart.crease_threshold = 0.0
ob_level_001.location = (-1.5, 28.5, 3.875)
ob_level_001.rotation_euler = (0.0, -0.0, -3.142)
ob_level_001.lock_rotations_4d = False
ob_level_001.empty_display_type = 'ARROWS'
ob_level_001.lineart.crease_threshold = 0.0
ob_switchbase_001.location = (-9.0, 34.0, 2.0)
ob_switchbase_001.rotation_euler = (0.0, 0.0, -4.712)
ob_switchbase_001.scale = (0.5, 0.075, 0.5)
ob_switchbase_001.lineart.crease_threshold = 0.0
ob_switchtrigger_001.parent = ob_switchbase_001
ob_switchtrigger_001.matrix_parent_inverse = Matrix(((4.0, 0.0, 0.0, 0.0), (0.0, 13.33, 0.0, 1.0), (0.0, 0.0, 4.0, 0.0), (0.0, 0.0, 0.0, 1.0)))
ob_switchtrigger_001.location = (0.0, -0.15, 0.0)
ob_switchtrigger_001.scale = (0.2, 0.05, 0.2)
ob_switchtrigger_001.lock_rotations_4d = False
ob_switchtrigger_001.empty_display_type = 'ARROWS'
ob_switchtrigger_001.lineart.crease_threshold = 0.0

# ---- collection membership
col_collection_1.objects.link(ob_hub)
col_collection_1.objects.link(ob_corridor23)
col_collection_1.objects.link(ob_corridor12)
col_collection_1.objects.link(ob_player)
col_collection_1.objects.link(ob_playercam)
col_collection_1.objects.link(ob_cube_002)
col_collection_1.objects.link(ob_cube)
col_collection_1.objects.link(ob_plane)
col_collection_1.objects.link(ob_stairs)
col_collection_1.objects.link(ob_endoflevelbend)
col_collection_1.objects.link(ob_level)
col_collection_1.objects.link(ob_platform_1)
col_collection_1.objects.link(ob_platform_2)
col_collection_1.objects.link(ob_platform_3)
col_collection_1.objects.link(ob_switchbase_002)
col_collection_1.objects.link(ob_switchtrigger_002)
col_collection_1.objects.link(ob_switchbase_003)
col_collection_1.objects.link(ob_switchtrigger_003)
col_collection_1.objects.link(ob_switchbase)
col_collection_1.objects.link(ob_switchtrigger)
col_collection_1.objects.link(ob_door)
col_collection_1.objects.link(ob_levelentrybend)
col_collection_1.objects.link(ob_level_001)
col_collection_1.objects.link(ob_switchbase_001)
col_collection_1.objects.link(ob_switchtrigger_001)

# ---- scene / render settings (as saved in the file)
scene.frame_start = 1; scene.frame_end = 250; scene.frame_set(1)
scene.render.engine = 'BLENDER_EEVEE_NEXT'
scene.render.image_settings.compression = 90
scene.render.resolution_percentage = 50
scene.render.dither_intensity = 0.0
scene.cycles.use_denoising = False
scene.cycles.samples = 10
scene.cycles.sampling_pattern = 'TABULATED_SOBOL'
scene.cycles.light_sampling_threshold = 0.0
scene.cycles.use_adaptive_sampling = False
scene.cycles.use_light_tree = False
scene.cycles.blur_glossy = 0.0
scene.cycles.volume_bounces = 1
scene.cycles.pixel_filter_type = 'GAUSSIAN'
scene.cycles.sample_clamp_indirect = 0.0
scene.view_settings.view_transform = 'Standard'
bpy.context.view_layer.update()

# ---- added for rendering (the .blend has no active camera and no usable light): camera, sun
cam_auto = bpy.data.cameras.new('AutoCamera')
cam_auto.lens = 50.0
cam_auto.sensor_width = 36.0
cam_auto.clip_end = 8498.4
ob_auto_camera = bpy.data.objects.new('AutoCamera', cam_auto)
scene.collection.objects.link(ob_auto_camera)
ob_auto_camera.location = (495.741, -568.587, 151.893)
ob_auto_camera.rotation_euler = (1.09748, -7.21219e-08, 0.694738)
scene.camera = ob_auto_camera
light_auto_sun = bpy.data.lights.new('AutoSun', 'SUN')
light_auto_sun.energy = 3.0
light_auto_sun.angle = 0.0523599
ob_auto_sun = bpy.data.objects.new('AutoSun', light_auto_sun)
scene.collection.objects.link(ob_auto_sun)
ob_auto_sun.rotation_euler = (0.872665, 0.174533, 0.523599)
bpy.context.view_layer.update()
